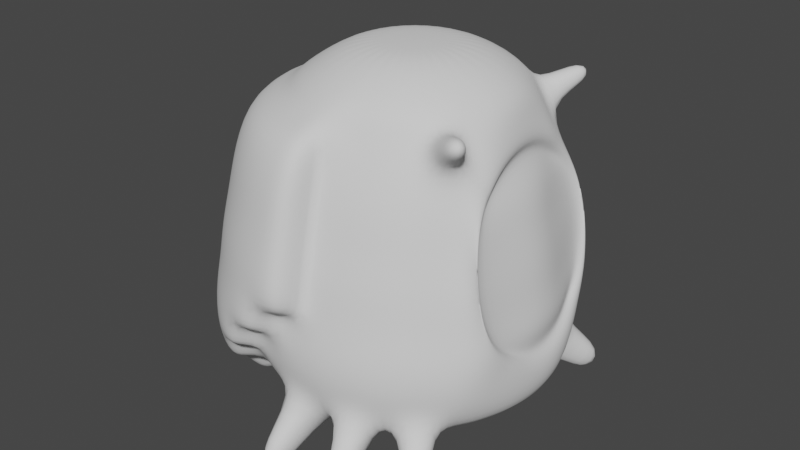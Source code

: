 # Source: spacebug.blend  (saved by Blender 2.90.8; exported with 4.5.12 LTS)
import bpy
from mathutils import Matrix  # noqa: F401  (used for matrix-valued properties, if any)

bpy.ops.wm.read_factory_settings(use_empty=True)
scene = bpy.context.scene
scene.name = 'Scene'

# ---- collections
col_collection = bpy.data.collections.new('Collection'); scene.collection.children.link(col_collection)

# ---- world
world_world = bpy.data.worlds.new('World'); scene.world = world_world
world_world.use_nodes = True; world_world.node_tree.nodes.clear()
_N = world_world.node_tree.nodes; _L = world_world.node_tree.links
n0 = _N.new('ShaderNodeOutputWorld'); n0.name = 'World Output'; n0.location = (300, 300)
n1 = _N.new('ShaderNodeBackground'); n1.name = 'Background'; n1.location = (10, 300)
n1.inputs[0].default_value = (0.05088, 0.05088, 0.05088, 1.0)
_L.new(n1.outputs[0], n0.inputs[0])
n0.is_active_output = True
world_world.color = (0.05088, 0.05088, 0.05088)
world_world.use_sun_shadow = False
world_world.sun_shadow_jitter_overblur = 0.0

# ---- meshes
me_cylinder = bpy.data.meshes.new('Cylinder')
me_cylinder.from_pydata([(0.0, 1.0, -0.4602), (9.73e-11, 0.9175, -0.006029), (0.1951, 0.9808, -0.4602), (0.179, 0.8999, -0.006029), (0.3827, 0.9239, -0.4602), (0.3511, 0.8477, -0.006029), (0.5556, 0.8315, -0.4602), (0.5097, 0.7629, -0.006029), (0.7071, 0.7071, -0.4602), (0.6488, 0.6488, -0.006029), (0.819, 0.7135, -0.3739), (0.7539, 0.6974, -0.01299), (0.2743, 0.6621, 0.5987), (0.1398, -0.7029, 0.5987), (-0.5068, 0.5068, 0.6749), (0.1398, 0.7029, 0.5987), (1.338e-09, 0.7167, 0.6749), (0.2743, -0.6621, 0.5987), (-0.5959, 0.3982, 0.6749), (0.3982, -0.5959, 0.5987), (0.9474, -0.5298, -0.4063), (0.8823, -0.5459, -0.04536), (0.8315, -0.5556, -0.4602), (0.7629, -0.5097, -0.006029), (0.7071, -0.7071, -0.4602), (0.6488, -0.6488, -0.006029), (0.5556, -0.8315, -0.4602), (0.5097, -0.7629, -0.006029), (0.3827, -0.9239, -0.4602), (0.3511, -0.8477, -0.006029), (0.1951, -0.9808, -0.4602), (0.179, -0.8999, -0.006029), (0.0, -1.0, -0.4602), (9.73e-11, -0.9175, -0.006029), (-0.1951, -0.9808, -0.4602), (0.6313, 0.4246, 0.5082), (-0.2743, -0.6621, 0.6753), (-0.1398, 0.7029, 0.6749), (0.5068, 0.5068, 0.5987), (-0.1398, -0.7029, 0.6753), (-0.2743, 0.6621, 0.6749), (0.3982, 0.5959, 0.5987), (1.338e-09, -0.7167, 0.6753), (-0.3982, 0.5959, 0.6749), (0.9347, 0.1863, -0.6539), (0.879, 0.3688, -0.6536), (0.8802, -0.4337, -0.578), (0.7716, 0.6157, -0.5509), (0.9531, -0.0004863, -0.6539), (0.9341, -0.1902, -0.6531), (0.8969, -0.297, -0.6828), (0.8981, -0.149, -0.7718), (0.8895, 0.01727, -0.8158), (0.8718, 0.1885, -0.8112), (0.8464, 0.3503, -0.7592), (0.8149, 0.4908, -0.6635), (0.7254, 0.3088, 0.1976), (0.7577, -0.4675, 0.099), (0.6489, 0.5872, 0.1265), (0.7716, -0.1612, 0.1977), (0.7883, -0.0007059, 0.1969), (0.773, 0.1547, 0.1968), (-0.1951, 0.9808, -0.4602), (0.7265, -0.3485, 0.225), (0.1522, 0.7653, 0.4664), (1.483e-09, 0.7802, 0.619), (0.2986, 0.7209, 0.4664), (0.4335, 0.6488, 0.4664), (0.5517, 0.5517, 0.4664), (0.7195, 0.4864, 0.2855), (0.7177, 0.3269, 0.38), (0.7267, 0.1477, 0.4268), (0.7458, -0.03675, 0.422), (0.7733, -0.2114, 0.366), (0.8071, -0.3621, 0.2634), (0.6488, -0.4335, 0.4664), (0.5517, -0.5517, 0.4664), (0.4335, -0.6488, 0.4664), (0.2986, -0.7209, 0.4664), (0.1522, -0.7653, 0.4664), (1.483e-09, -0.7802, 0.6196), (-0.1522, -0.7653, 0.6196), (-0.2986, -0.7209, 0.6196), (-0.4335, -0.6488, 0.6196), (-0.5517, -0.5517, 0.6196), (-0.6488, -0.4335, 0.6196), (-0.7209, -0.2986, 0.6196), (-0.7653, -0.1522, 0.6196), (-0.7802, 2.281e-09, 0.619), (-0.7653, 0.1522, 0.619), (-0.7209, 0.2986, 0.619), (-0.6488, 0.4335, 0.619), (-0.5517, 0.5517, 0.619), (-0.4335, 0.6488, 0.619), (-0.2986, 0.7209, 0.619), (-0.1522, 0.7653, 0.619), (0.1274, 0.6406, 0.7309), (1.194e-09, 0.6531, 0.7309), (0.2499, 0.6034, 0.7309), (0.3629, 0.5431, 0.7309), (0.4618, 0.4618, 0.7309), (0.5431, 0.3629, 0.7309), (0.6034, 0.2499, 0.7309), (0.6406, 0.1274, 0.7309), (0.6531, 2.82e-09, 0.7309), (0.6406, -0.1274, 0.7309), (0.6034, -0.2499, 0.7309), (0.5431, -0.3629, 0.7309), (0.4618, -0.4618, 0.7309), (0.3629, -0.5431, 0.7309), (0.2499, -0.6034, 0.7309), (0.1274, -0.6406, 0.7309), (1.194e-09, -0.6531, 0.7309), (-0.1274, -0.6406, 0.7309), (-0.2499, -0.6034, 0.7309), (-0.3629, -0.5431, 0.7309), (-0.4618, -0.4618, 0.7309), (-0.5431, -0.3629, 0.7309), (-0.6034, -0.2499, 0.7309), (-0.6406, -0.1274, 0.7309), (-0.6531, 2.82e-09, 0.7309), (-0.6406, 0.1274, 0.7309), (-0.6034, 0.2499, 0.7309), (-0.5431, 0.3629, 0.7309), (-0.4618, 0.4618, 0.7309), (-0.3629, 0.5431, 0.7309), (-0.2499, 0.6034, 0.7309), (-0.1274, 0.6406, 0.7309), (2.782e-09, 1.042, -0.8589), (0.2033, 1.022, -0.8589), (0.3988, 0.9629, -0.8589), (0.579, 0.8666, -0.8589), (0.737, 0.737, -0.8589), (0.8941, 0.5297, -0.6827), (0.928, 0.379, -0.7853), (0.9555, 0.2043, -0.8413), (0.9745, 0.0199, -0.8461), (0.9836, -0.1593, -0.7993), (0.9818, -0.3189, -0.7048), (0.8666, -0.579, -0.8589), (0.737, -0.737, -0.8589), (0.579, -0.8666, -0.8589), (0.3988, -0.9629, -0.8589), (0.2033, -1.022, -0.8589), (2.782e-09, -1.042, -0.8589), (-0.2033, -1.022, -0.8589), (-0.3988, -0.9629, -0.8589), (-0.579, -0.8666, -0.8589), (0.6948, -0.2025, 0.3222), (0.6699, -0.03775, 0.373), (0.6521, 0.1352, 0.3775), (-1.022, -0.2033, -0.8589), (-1.042, 1.321e-09, -0.8589), (-1.022, 0.2033, -0.8589), (0.6436, 0.4581, 0.2454), (0.6428, 0.3042, 0.3349), (0.829, -0.5567, -0.2426), (-0.579, 0.8666, -0.8589), (-0.3988, 0.9629, -0.8589), (-0.2033, 1.022, -0.8589), (-1.789e-08, 0.8231, -1.251), (0.1606, 0.8073, -1.251), (0.315, 0.7605, -1.251), (0.4573, 0.6844, -1.251), (0.5821, 0.5821, -1.251), (0.6844, 0.4573, -1.251), (0.7605, 0.315, -1.251), (0.8073, 0.1606, -1.251), (0.8231, 1.029e-09, -1.251), (0.8073, -0.1606, -1.251), (0.7605, -0.315, -1.251), (0.6844, -0.4573, -1.251), (0.5821, -0.5821, -1.251), (0.4573, -0.6844, -1.251), (0.315, -0.7605, -1.251), (0.1606, -0.8073, -1.251), (-1.789e-08, -0.8231, -1.251), (-0.1606, -0.8073, -1.251), (-0.315, -0.7605, -1.251), (-0.4573, -0.6844, -1.251), (-0.5821, -0.5821, -1.251), (-0.6844, -0.4573, -1.251), (-0.7605, -0.315, -1.251), (-0.8073, -0.1606, -1.251), (-0.8231, 1.029e-09, -1.251), (-0.8073, 0.1606, -1.251), (-0.7605, 0.315, -1.251), (-0.6844, 0.4573, -1.251), (-0.5821, 0.5821, -1.251), (-0.4573, 0.6844, -1.251), (-0.315, 0.7605, -1.251), (-0.1606, 0.8073, -1.251), (-0.03007, 1.753e-09, -1.316), (0.7747, 1.096, -1.348), (-0.03529, -1.342, -1.348), (0.4808, 1.253, -1.348), (0.2963, -1.309, -1.348), (0.2963, 1.309, -1.348), (0.4808, -1.253, -1.348), (0.7747, -1.096, -1.348), (0.9237, -0.9736, -1.348), (-0.03529, 1.342, -1.348), (-0.2271, 1.323, -1.348), (0.9237, 0.9736, -1.348), (-0.2271, -1.323, -1.348), (-0.03529, 1.181, -1.544), (-0.1959, 1.166, -1.544), (-0.1959, -1.166, -1.544), (-0.03529, -1.181, -1.544), (0.2651, -1.152, -1.544), (0.4195, -1.105, -1.544), (0.6857, -0.9627, -1.544), (0.8104, -0.8603, -1.544), (0.8104, 0.8603, -1.544), (0.6857, 0.9627, -1.544), (0.7377, 0.7377, -0.6595), (0.5796, 0.8674, -0.6595), (0.5796, -0.8674, -0.6595), (0.7377, -0.7377, -0.6595), (0.7944, -0.5385, -0.06485), (0.8583, -0.5214, -0.4189), (-0.2035, 1.023, -0.6595), (-0.3992, 0.9638, -0.6595), (-0.6621, 0.2743, 0.6749), (0.5068, -0.5068, 0.5987), (-0.3992, -0.9638, -0.6595), (-0.2035, -1.023, -0.6595), (0.8644, -0.1815, -0.249), (0.812, -0.1709, -0.02523), (0.8568, 0.6443, -0.5418), (0.3992, -0.9638, -0.6595), (0.892, -0.1863, -0.4743), (0.2035, 1.023, -0.6595), (-3.502e-10, 1.043, -0.6595), (0.9694, -0.4458, -0.5702), (0.8827, 4.226e-10, -0.2492), (0.8292, 3.842e-10, -0.02504), (-0.7029, 0.1398, 0.6749), (0.2035, -1.023, -0.6595), (0.9109, 0.0, -0.4755), (0.3992, 0.9638, -0.6595), (0.8674, -0.5796, -0.6595), (0.8658, 0.1722, -0.2492), (0.8133, 0.1618, -0.02504), (0.5959, -0.3982, 0.5987), (-3.502e-10, -1.043, -0.6595), (0.8934, 0.1777, -0.4755), (-0.1918, -0.9645, -1.055), (-7.964e-09, -0.9834, -1.055), (0.6953, 0.6953, -1.055), (0.5463, 0.8176, -1.055), (-0.1918, 0.9645, -1.055), (-0.3763, 0.9085, -1.055), (-0.3763, -0.9085, -1.055), (0.8176, 0.5463, -1.055), (-7.964e-09, 0.9834, -1.055), (-0.5463, -0.8176, -1.055), (0.9085, 0.3763, -1.055), (-0.6953, -0.6953, -1.055), (0.9645, 0.1918, -1.055), (0.8124, 0.3467, -0.2491), (0.9834, 9.35e-10, -1.055), (0.6692, 0.6728, -0.03288), (0.9645, -0.1918, -1.055), (-0.9645, -0.1918, -1.055), (0.9085, -0.3763, -1.055), (-0.9834, 9.35e-10, -1.055), (0.8176, -0.5463, -1.055), (-0.9645, 0.1918, -1.055), (0.6953, -0.6953, -1.055), (0.7631, 0.3259, -0.02544), (0.5463, -0.8176, -1.055), (0.8385, 0.3569, -0.4746), (0.3763, -0.9085, -1.055), (0.1918, 0.9645, -1.055), (-0.6953, 0.6953, -1.055), (0.1918, -0.9645, -1.055), (0.3763, 0.9085, -1.055), (-0.5463, 0.8176, -1.055), (3.434e-10, 0.9716, -0.2331), (0.1896, 0.953, -0.2331), (0.3718, 0.8977, -0.2331), (0.5398, 0.8079, -0.2331), (0.6871, 0.6871, -0.2331), (0.7837, 0.7317, -0.1928), (-0.7167, 2.55e-09, 0.6749), (0.7053, -0.306, 0.4972), (-0.7029, -0.1398, 0.6753), (0.7069, -0.1694, 0.5485), (0.9176, -0.5641, -0.2265), (0.8079, -0.5398, -0.2331), (0.6871, -0.6871, -0.2331), (0.5398, -0.8079, -0.2331), (0.3718, -0.8977, -0.2331), (0.1896, -0.953, -0.2331), (3.434e-10, -0.9716, -0.2331), (0.7332, 0.6881, -0.387), (0.6983, 0.7072, -0.2093), (-1.064, 0.1048, 0.2881), (-1.168, 0.115, -0.1958), (-1.241, 0.1222, -0.6378), (-1.24, 0.1253, -0.8698), (-0.9671, 0.09525, 0.5428), (-1.113, 0.1096, 0.03827), (-1.196, 0.1178, -0.4247), (-0.9739, 0.09592, -1.055), (0.4195, 1.105, -1.544), (-0.8152, 0.08029, -1.251), (-1.032, 0.1017, -0.8589), (-0.6469, 0.06371, 0.7309), (-0.6621, -0.2743, 0.6753), (-0.5959, -0.3982, 0.6753), (7.369e-10, -0.8722, 0.2302), (-0.7728, 0.07611, 0.619), (-1.064, -0.1048, 0.2881), (-1.168, -0.115, -0.1958), (0.4846, 0.7252, 0.2302), (0.6168, 0.6168, 0.2302), (0.6168, -0.6168, 0.2302), (0.4846, -0.7252, 0.2302), (-1.241, -0.1222, -0.6378), (-1.24, -0.1253, -0.8698), (-0.9671, -0.09525, 0.5428), (-1.113, -0.1096, 0.03827), (0.6995, -0.01837, 0.5765), (-1.196, -0.1178, -0.4247), (-0.9739, -0.09592, -1.055), (0.7318, 0.6133, 0.1509), (0.3338, -0.8058, 0.2302), (0.2651, 1.152, -1.544), (7.369e-10, 0.8722, 0.2302), (0.1702, 0.8555, 0.2302), (0.8445, -0.4767, 0.1225), (-0.8152, -0.08029, -1.251), (-1.032, -0.1017, -0.8589), (0.6837, 0.1375, 0.5789), (0.1702, -0.8555, 0.2302), (0.3338, 0.8058, 0.2302), (0.7252, -0.4846, 0.2302), (-0.6469, -0.06371, 0.7309), (-0.7728, -0.07611, 0.6196), (-0.02032, 1.178, -0.1959), (-0.02018, 1.122, 0.03807), (-0.02032, -1.178, -0.1959), (-0.02048, -1.208, -0.4343), (-0.2424, -1.183, -0.4279), (-0.2192, -1.102, 0.03827), (-0.02018, -1.122, 0.03807), (-0.23, -1.156, -0.1958), (-0.4621, -1.116, -0.4247), (-0.4299, -1.038, 0.03827), (-0.4511, -1.089, -0.1958), (-0.6709, -1.004, -0.4247), (-0.6241, -0.9341, 0.03827), (-0.6549, -0.9802, -0.1958), (-0.8539, -0.8539, -0.4247), (-0.7943, -0.7943, 0.03827), (-0.8336, -0.8336, -0.1958), (-1.004, -0.6709, -0.4254), (-0.9341, -0.6241, 0.03761), (-0.9802, -0.6549, -0.1964), (-1.116, -0.4621, -0.4247), (-1.038, -0.4299, 0.03827), (-1.089, -0.4511, -0.1958), (-1.184, -0.2356, -0.4247), (-1.102, -0.2192, 0.03827), (-1.156, -0.23, -0.1958), (-1.081, 0.0, -0.4247), (-0.9968, 3.842e-10, 0.03827), (-1.052, 4.226e-10, -0.1958), (-1.184, 0.2356, -0.4247), (-1.102, 0.2192, 0.03827), (-1.156, 0.23, -0.1958), (-1.116, 0.4621, -0.4247), (-1.038, 0.4299, 0.03827), (-1.089, 0.4511, -0.1958), (-1.004, 0.6709, -0.4247), (-0.9341, 0.6241, 0.03827), (-0.9802, 0.6549, -0.1958), (-0.8539, 0.8539, -0.4247), (-0.7943, 0.7943, 0.03827), (-0.8336, 0.8336, -0.1958), (-0.6709, 1.004, -0.4247), (-0.6241, 0.9341, 0.03827), (-0.6549, 0.9802, -0.1958), (-0.4621, 1.116, -0.4247), (-0.4299, 1.038, 0.03827), (-0.4511, 1.089, -0.1958), (-0.2424, 1.183, -0.4279), (-0.2192, 1.102, 0.03827), (-0.23, 1.156, -0.1958), (-0.02048, 1.208, -0.4343), (-0.1905, -0.9577, 0.5428), (-0.01925, -0.9757, 0.5425), (-0.3737, -0.9021, 0.5428), (-0.5425, -0.8119, 0.5428), (-0.6905, -0.6905, 0.5428), (-0.8119, -0.5425, 0.5422), (-0.9021, -0.3737, 0.5428), (-0.9577, -0.1905, 0.5428), (-0.8499, 2.281e-09, 0.5428), (-0.9577, 0.1905, 0.5428), (-0.9021, 0.3737, 0.5428), (-0.8119, 0.5425, 0.5428), (-0.6905, 0.6905, 0.5428), (-0.5425, 0.8119, 0.5428), (-0.3737, 0.9021, 0.5428), (-0.1905, 0.9577, 0.5428), (-0.01925, 0.9757, 0.5425), (-0.01985, -1.074, 0.2879), (-0.2097, -1.054, 0.2881), (-1.054, 0.2097, 0.2881), (-0.9929, 0.4113, 0.2881), (-0.8936, -0.5971, 0.2875), (-0.9929, -0.4113, 0.2881), (-0.4113, 0.9929, 0.2881), (-0.2097, 1.054, 0.2881), (-0.4113, -0.9929, 0.2881), (-0.8936, 0.5971, 0.2881), (-1.054, -0.2097, 0.2881), (-0.01985, 1.074, 0.2879), (-0.5971, -0.8936, 0.2881), (-0.7599, 0.7599, 0.2881), (-0.9481, 1.234e-09, 0.2881), (-0.7599, -0.7599, 0.2881), (-0.5971, 0.8936, 0.2881), (-0.4981, -1.149, -0.8599), (-0.7009, -1.037, -0.8797), (-0.8842, -0.8842, -0.8897), (-1.04, -0.6947, -0.8904), (-1.155, -0.4785, -0.8897), (-1.226, -0.2507, -0.8797), (-1.126, 1.321e-09, -0.86), (-1.226, 0.2507, -0.8797), (-1.155, 0.4785, -0.8897), (-1.04, 0.6947, -0.8897), (-0.8842, 0.8842, -0.8897), (-0.7009, 1.037, -0.8797), (-0.4981, 1.149, -0.8599), (-1.157, -0.4794, -0.6378), (-1.042, -0.696, -0.6384), (-0.4855, 1.154, -0.6301), (-0.4855, -1.154, -0.6301), (-0.2633, -1.22, -0.6151), (-1.042, 0.696, -0.6378), (-1.157, 0.4794, -0.6378), (-1.229, -0.2444, -0.6378), (-0.696, -1.042, -0.6378), (-0.8858, 0.8858, -0.6378), (-1.126, 9.755e-10, -0.6378), (-0.8858, -0.8858, -0.6378), (-0.696, 1.042, -0.6378), (-1.229, 0.2444, -0.6378), (-0.7083, -0.6857, -1.384), (-0.82, -0.5479, -1.384), (-0.9111, -0.3774, -1.384), (-0.9636, -0.208, -1.384), (-0.9636, 0.208, -1.384), (-0.9111, 0.3774, -1.384), (-0.82, 0.5479, -1.384), (-0.7083, 0.6857, -1.384), (-0.8351, -0.8277, -1.14), (-0.9727, -0.6499, -1.153), (-1.081, -0.4477, -1.153), (-1.143, -0.246, -1.152), (-1.143, 0.246, -1.152), (-1.081, 0.4477, -1.153), (-0.9727, 0.6499, -1.153), (-0.8351, 0.8277, -1.14), (-0.2633, 1.22, -0.6151), (-0.6743, -0.9736, -1.115), (-0.6743, 0.9736, -1.115), (-0.3982, -0.5959, 0.6753), (0.6606, 0.2884, 0.5555), (-0.5068, -0.5068, 0.6753), (-0.7098, 0.06991, 0.6749), (-0.7098, -0.06991, 0.6753), (0.7409, 0.7822, 0.609), (0.6226, 0.8792, 0.609), (0.7822, -0.7409, 0.609), (0.8792, -0.6226, 0.609), (0.8264, -0.5873, 0.7412), (0.7372, -0.6959, 0.7412), (0.5873, 0.8264, 0.7412), (0.6959, 0.7372, 0.7412), (0.05713, 0.3689, 0.8967), (-0.01624, 0.3761, 0.8967), (0.1277, 0.3475, 0.8967), (0.1927, 0.3127, 0.8967), (0.2497, 0.2659, 0.8967), (0.2965, 0.2089, 0.8967), (0.3312, 0.1439, 0.8967), (0.3526, 0.07337, 0.8967), (0.3598, 2.422e-09, 0.8967), (0.3526, -0.07337, 0.8967), (0.3312, -0.1439, 0.8967), (0.2965, -0.2089, 0.8967), (0.2497, -0.2659, 0.8967), (0.1927, -0.3127, 0.8967), (0.1277, -0.3475, 0.8967), (0.05713, -0.3689, 0.8967), (-0.01624, -0.3761, 0.8967), (-0.08961, -0.3689, 0.8967), (-0.1602, -0.3475, 0.8967), (-0.2252, -0.3127, 0.8967), (-0.2822, -0.2659, 0.8967), (-0.3289, -0.2089, 0.8967), (-0.3637, -0.1439, 0.8967), (-0.3851, -0.07337, 0.8967), (-0.3887, -0.03668, 0.8967), (-0.3887, 0.03668, 0.8967), (-0.3923, 2.422e-09, 0.8967), (-0.3637, 0.1439, 0.8967), (-0.3851, 0.07337, 0.8967), (-0.3289, 0.2089, 0.8967), (-0.2822, 0.2659, 0.8967), (-0.2252, 0.3127, 0.8967), (-0.1602, 0.3475, 0.8967), (-0.08961, 0.3689, 0.8967), (-0.02579, 4.868e-09, 0.9081)], [], [(279, 1, 3, 280), (280, 3, 5, 281), (281, 5, 7, 282), (282, 7, 9, 283), (283, 9, 11, 284), (69, 68, 38, 35), (65, 95, 37, 16), (83, 82, 36, 472), (70, 69, 35, 473), (84, 83, 472, 474), (289, 21, 23, 290), (290, 23, 25, 291), (291, 25, 27, 292), (292, 27, 29, 293), (293, 29, 31, 294), (294, 31, 33, 295), (243, 270, 56, 61), (296, 297, 260, 272), (272, 260, 242, 246), (246, 242, 235, 239), (239, 235, 227, 231), (231, 227, 156, 220), (239, 231, 49, 48), (231, 220, 46, 49), (296, 272, 45, 47), (272, 246, 44, 45), (246, 239, 48, 44), (44, 48, 52, 53), (45, 44, 53, 54), (47, 45, 54, 55), (71, 70, 473, 335), (49, 46, 50, 51), (48, 49, 51, 52), (216, 215, 132, 131), (324, 335, 103, 104), (61, 56, 155, 150), (56, 58, 154, 155), (317, 316, 67, 68), (319, 318, 76, 77), (57, 59, 148, 63), (59, 60, 149, 148), (85, 84, 474, 311), (60, 61, 150, 149), (227, 228, 219, 156), (327, 317, 68, 69), (328, 319, 77, 78), (235, 236, 228, 227), (331, 330, 65, 64), (242, 243, 236, 235), (88, 340, 476, 285), (260, 270, 243, 242), (297, 262, 270, 260), (284, 11, 262, 297), (336, 328, 78, 79), (237, 475, 309, 121), (337, 331, 64, 66), (338, 332, 74, 75), (108, 107, 496, 497), (266, 305, 307, 184), (234, 138, 50, 46), (312, 336, 79, 80), (184, 307, 192), (316, 337, 66, 67), (318, 338, 75, 76), (88, 313, 302, 400), (152, 308, 305, 266), (121, 309, 510, 513), (310, 311, 117, 118), (288, 324, 104, 105), (287, 310, 118, 119), (286, 288, 105, 106), (476, 287, 119, 339), (244, 286, 106, 107), (475, 285, 120, 309), (224, 244, 107, 108), (223, 237, 121, 122), (19, 224, 108, 109), (18, 223, 122, 123), (17, 19, 109, 110), (15, 16, 97, 96), (14, 18, 123, 124), (13, 17, 110, 111), (12, 15, 96, 98), (43, 14, 124, 125), (42, 13, 111, 112), (41, 12, 98, 99), (40, 43, 125, 126), (39, 42, 112, 113), (38, 41, 99, 100), (37, 40, 126, 127), (36, 39, 113, 114), (35, 38, 100, 101), (16, 37, 127, 97), (472, 36, 114, 115), (473, 35, 101, 102), (474, 472, 115, 116), (335, 473, 102, 103), (311, 474, 116, 117), (309, 120, 511, 510), (107, 106, 495, 496), (339, 119, 508, 509), (106, 105, 494, 495), (119, 118, 507, 508), (105, 104, 493, 494), (118, 117, 506, 507), (104, 103, 492, 493), (117, 116, 505, 506), (103, 102, 491, 492), (116, 115, 504, 505), (102, 101, 490, 491), (115, 114, 503, 504), (97, 127, 518, 486), (101, 100, 489, 490), (114, 113, 502, 503), (127, 126, 517, 518), (100, 99, 488, 489), (113, 112, 501, 502), (126, 125, 516, 517), (99, 98, 487, 488), (112, 111, 500, 501), (125, 124, 515, 516), (98, 96, 485, 487), (111, 110, 499, 500), (124, 123, 514, 515), (96, 97, 486, 485), (110, 109, 498, 499), (123, 122, 512, 514), (109, 108, 497, 498), (120, 339, 509, 511), (273, 276, 196, 198), (218, 217, 141, 140), (153, 308, 301, 433), (222, 221, 159, 158), (70, 71, 150, 155), (226, 225, 146, 145), (369, 368, 303, 299), (215, 229, 133, 132), (217, 230, 142, 141), (411, 298, 302, 401), (233, 232, 129, 128), (221, 233, 128, 159), (74, 332, 57, 63), (449, 300, 301, 432), (367, 304, 300, 449), (229, 10, 296, 47), (230, 238, 143, 142), (367, 369, 299, 304), (232, 240, 130, 129), (234, 241, 139, 138), (371, 303, 298, 411), (285, 476, 339, 120), (135, 134, 54, 53), (238, 245, 144, 143), (122, 121, 513, 512), (240, 216, 131, 130), (241, 218, 140, 139), (264, 326, 333, 183), (183, 333, 192), (69, 70, 155, 154), (245, 226, 145, 144), (151, 334, 326, 264), (179, 180, 192), (175, 174, 210, 209), (252, 251, 191, 190), (247, 253, 178, 177), (249, 254, 165, 164), (191, 251, 202, 206), (253, 256, 179, 178), (254, 257, 166, 165), (256, 258, 180, 179), (257, 259, 167, 166), (87, 340, 322, 399), (259, 261, 168, 167), (152, 334, 321, 432), (261, 263, 169, 168), (366, 365, 323, 315), (263, 265, 170, 169), (326, 266, 184, 333), (265, 267, 171, 170), (305, 268, 185, 307), (267, 269, 172, 171), (423, 314, 322, 400), (174, 273, 198, 210), (446, 320, 321, 431), (271, 273, 174, 173), (255, 274, 161, 160), (364, 325, 320, 446), (274, 277, 195, 197), (251, 255, 201, 202), (275, 278, 189, 188), (276, 248, 176, 175), (277, 250, 163, 162), (278, 252, 190, 189), (194, 204, 207, 208), (166, 167, 192), (180, 181, 192), (167, 168, 192), (181, 182, 192), (168, 169, 192), (182, 183, 192), (169, 170, 192), (333, 184, 192), (170, 171, 192), (307, 185, 192), (171, 172, 192), (185, 186, 192), (172, 173, 192), (186, 187, 192), (173, 174, 192), (160, 161, 192), (187, 188, 192), (174, 175, 192), (161, 162, 192), (188, 189, 192), (175, 176, 192), (162, 163, 192), (189, 190, 192), (176, 177, 192), (163, 164, 192), (190, 191, 192), (177, 178, 192), (164, 165, 192), (191, 160, 192), (178, 179, 192), (165, 166, 192), (364, 366, 315, 325), (32, 34, 226, 245), (11, 327, 58, 262), (368, 323, 314, 423), (92, 93, 405, 404), (22, 24, 218, 241), (4, 6, 216, 240), (275, 188, 460, 468), (30, 32, 245, 238), (134, 133, 55, 54), (33, 312, 409, 347), (91, 92, 404, 403), (20, 22, 241, 234), (2, 4, 240, 232), (147, 146, 426, 427), (28, 30, 238, 230), (21, 289, 156, 219), (90, 91, 403, 402), (65, 330, 420, 408), (20, 234, 46, 220), (62, 0, 233, 221), (0, 2, 232, 233), (226, 34, 345, 443), (26, 28, 230, 217), (8, 10, 229, 215), (89, 90, 402, 401), (221, 222, 441, 469), (332, 21, 219, 57), (146, 225, 442, 426), (222, 158, 438, 441), (24, 26, 217, 218), (6, 8, 215, 216), (157, 158, 252, 278), (130, 131, 250, 277), (143, 144, 248, 276), (0, 62, 388, 391), (129, 130, 277, 274), (142, 143, 276, 273), (313, 89, 401, 302), (128, 129, 274, 255), (141, 142, 273, 271), (268, 153, 433, 465), (140, 141, 271, 269), (62, 221, 469, 388), (139, 140, 269, 267), (308, 153, 268, 305), (138, 139, 267, 265), (334, 152, 266, 326), (137, 138, 265, 263), (340, 88, 400, 322), (136, 137, 263, 261), (225, 226, 443, 442), (135, 136, 261, 259), (86, 87, 399, 398), (134, 135, 259, 257), (85, 86, 398, 397), (133, 134, 257, 254), (146, 147, 256, 253), (159, 128, 255, 251), (132, 133, 254, 249), (145, 146, 253, 247), (158, 159, 251, 252), (131, 132, 249, 250), (144, 145, 247, 248), (188, 187, 459, 460), (185, 268, 465, 457), (84, 85, 397, 396), (187, 186, 458, 459), (151, 264, 464, 431), (330, 1, 342, 420), (83, 84, 396, 395), (186, 185, 457, 458), (82, 83, 395, 394), (81, 82, 394, 392), (264, 183, 456, 464), (80, 81, 392, 393), (183, 182, 455, 456), (182, 181, 454, 455), (279, 0, 391, 341), (181, 180, 453, 454), (30, 294, 295, 32), (28, 293, 294, 30), (26, 292, 293, 28), (24, 291, 292, 26), (22, 290, 291, 24), (20, 289, 290, 22), (73, 74, 63, 148), (138, 137, 51, 50), (133, 229, 47, 55), (327, 69, 154, 58), (72, 73, 148, 149), (8, 283, 284, 10), (6, 282, 283, 8), (4, 281, 282, 6), (2, 280, 281, 4), (0, 279, 280, 2), (256, 147, 427, 470), (158, 157, 437, 438), (25, 23, 338, 318), (7, 5, 337, 316), (278, 275, 468, 471), (33, 31, 336, 312), (289, 20, 220, 156), (180, 258, 461, 453), (1, 279, 341, 342), (23, 21, 332, 338), (5, 3, 331, 337), (312, 80, 393, 409), (31, 29, 328, 336), (10, 284, 297, 296), (157, 278, 471, 437), (308, 152, 432, 301), (137, 136, 52, 51), (34, 32, 344, 345), (3, 1, 330, 331), (334, 151, 431, 321), (29, 27, 319, 328), (11, 9, 317, 327), (258, 256, 470, 461), (95, 65, 408, 407), (71, 72, 149, 150), (32, 295, 343, 344), (295, 33, 347, 343), (27, 25, 318, 319), (9, 7, 316, 317), (94, 95, 407, 406), (93, 94, 406, 405), (136, 135, 53, 52), (343, 347, 346, 348), (348, 346, 350, 351), (351, 350, 353, 354), (354, 353, 356, 357), (357, 356, 359, 360), (360, 359, 362, 363), (363, 362, 365, 366), (315, 323, 368, 369), (299, 303, 371, 372), (372, 371, 374, 375), (375, 374, 377, 378), (378, 377, 380, 381), (381, 380, 383, 384), (384, 383, 386, 387), (387, 386, 389, 390), (390, 389, 342, 341), (410, 409, 393, 392), (412, 411, 401, 402), (414, 413, 397, 398), (416, 415, 406, 407), (417, 410, 392, 394), (418, 412, 402, 403), (419, 414, 398, 399), (420, 416, 407, 408), (421, 417, 394, 395), (422, 418, 403, 404), (314, 419, 399, 322), (424, 421, 395, 396), (425, 422, 404, 405), (298, 423, 400, 302), (413, 424, 396, 397), (415, 425, 405, 406), (440, 439, 430, 429), (445, 444, 435, 434), (439, 446, 431, 430), (442, 447, 427, 426), (444, 448, 436, 435), (320, 449, 432, 321), (447, 450, 428, 427), (448, 451, 437, 436), (300, 452, 433, 301), (450, 440, 429, 428), (451, 441, 438, 437), (452, 445, 434, 433), (461, 462, 454, 453), (462, 463, 455, 454), (463, 464, 456, 455), (465, 466, 458, 457), (466, 467, 459, 458), (467, 468, 460, 459), (370, 373, 445, 452), (382, 385, 441, 451), (355, 358, 440, 450), (304, 370, 452, 300), (379, 382, 451, 448), (352, 355, 450, 447), (325, 367, 449, 320), (376, 379, 448, 444), (349, 352, 447, 442), (361, 364, 446, 439), (373, 376, 444, 445), (345, 349, 442, 443), (385, 388, 469, 441), (358, 361, 439, 440), (436, 437, 471, 468), (435, 436, 468, 467), (434, 435, 467, 466), (433, 434, 466, 465), (430, 431, 464, 463), (429, 430, 463, 462), (428, 429, 462, 461), (427, 428, 461, 470), (388, 390, 341, 391), (385, 387, 390, 388), (382, 384, 387, 385), (379, 381, 384, 382), (376, 378, 381, 379), (373, 375, 378, 376), (370, 372, 375, 373), (304, 299, 372, 370), (325, 315, 369, 367), (361, 363, 366, 364), (358, 360, 363, 361), (355, 357, 360, 358), (352, 354, 357, 355), (349, 351, 354, 352), (345, 348, 351, 349), (344, 343, 348, 345), (386, 383, 425, 415), (359, 356, 424, 413), (303, 368, 423, 298), (383, 380, 422, 425), (356, 353, 421, 424), (323, 365, 419, 314), (380, 377, 418, 422), (353, 350, 417, 421), (342, 389, 416, 420), (365, 362, 414, 419), (377, 374, 412, 418), (350, 346, 410, 417), (389, 386, 415, 416), (362, 359, 413, 414), (374, 371, 411, 412), (346, 347, 409, 410), (270, 262, 58, 56), (219, 228, 59, 57), (228, 236, 60, 59), (236, 243, 61, 60), (82, 81, 39, 36), (95, 94, 40, 37), (41, 38, 484, 483), (81, 80, 42, 39), (94, 93, 43, 40), (67, 66, 12, 41), (80, 79, 13, 42), (93, 92, 14, 43), (66, 64, 15, 12), (79, 78, 17, 13), (92, 91, 18, 14), (64, 65, 16, 15), (78, 77, 19, 17), (91, 90, 223, 18), (77, 76, 224, 19), (90, 89, 237, 223), (67, 41, 483, 478), (313, 88, 285, 475), (75, 74, 286, 244), (340, 87, 287, 476), (74, 73, 288, 286), (87, 86, 310, 287), (73, 72, 324, 288), (86, 85, 311, 310), (89, 313, 475, 237), (72, 71, 335, 324), (477, 478, 483, 484), (479, 480, 481, 482), (38, 68, 477, 484), (76, 75, 480, 479), (244, 224, 482, 481), (224, 76, 479, 482), (75, 244, 481, 480), (68, 67, 478, 477), (193, 203, 213, 214), (202, 201, 205, 206), (200, 199, 211, 212), (198, 196, 209, 210), (197, 195, 306, 329), (161, 274, 197, 329), (176, 248, 194, 208), (162, 161, 329, 306), (177, 176, 208, 207), (160, 191, 206, 205), (276, 175, 209, 196), (172, 269, 200, 212), (250, 249, 203, 193), (247, 177, 207, 204), (163, 250, 193, 214), (277, 162, 306, 195), (164, 163, 214, 213), (255, 160, 205, 201), (248, 247, 204, 194), (271, 173, 211, 199), (249, 164, 213, 203), (269, 271, 199, 200), (173, 172, 212, 211), (513, 510, 519), (496, 495, 519), (510, 511, 519), (497, 496, 519), (512, 513, 519), (498, 497, 519), (514, 512, 519), (499, 498, 519), (485, 486, 519), (515, 514, 519), (500, 499, 519), (487, 485, 519), (516, 515, 519), (501, 500, 519), (488, 487, 519), (517, 516, 519), (502, 501, 519), (489, 488, 519), (518, 517, 519), (503, 502, 519), (490, 489, 519), (486, 518, 519), (504, 503, 519), (491, 490, 519), (505, 504, 519), (492, 491, 519), (506, 505, 519), (493, 492, 519), (507, 506, 519), (494, 493, 519), (508, 507, 519), (495, 494, 519), (509, 508, 519), (511, 509, 519)])
me_cylinder.polygons.foreach_set('use_smooth', [True] * 552)
_k = {(1, 279): 1.0, (32, 295): 1.0, (80, 312): 1.0, (65, 330): 1.0, (180, 181): 1.0, (181, 182): 1.0, (182, 183): 1.0, (185, 186): 1.0, (186, 187): 1.0, (187, 188): 1.0, (0, 279): 1.0, (33, 295): 1.0, (33, 312): 1.0, (1, 330): 1.0, (367, 369): 1.0, (368, 423): 1.0, (432, 449): 1.0, (367, 449): 1.0, (368, 369): 1.0, (400, 423): 1.0}
me_cylinder.attributes.new('crease_edge', 'FLOAT', 'EDGE').data.foreach_set('value', [_k.get((min(e.vertices), max(e.vertices)), 0.0) for e in me_cylinder.edges])
_uv = me_cylinder.uv_layers.new(name='UVMap')
_uv.uv.foreach_set('vector', [0.6871, 0.4905, 0.6347, 0.4682, 0.6546, 0.4314, 0.6999, 0.4499, 0.6999, 0.4499, 0.6546, 0.4314, 0.6708, 0.3991, 0.7105, 0.4146, 0.7105, 0.4146, 0.6708, 0.3991, 0.6841, 0.3705, 0.7193, 0.3835, 0.7193, 0.3835, 0.6841, 0.3705, 0.6957, 0.3452, 0.7264, 0.3561, 0.7264, 0.3561, 0.6957, 0.3452, 0.7062, 0.334, 0.7274, 0.3411, 0.668, 0.2995, 0.6276, 0.3039, 0.6088, 0.2905, 0.6341, 0.2813, 0.09801, 0.08991, 0.1134, 0.1226, 0.09751, 0.1307, 0.07929, 0.1023, 0.09884, 0.3849, 0.08325, 0.405, 0.07212, 0.3951, 0.08792, 0.3768, 0.6601, 0.2724, 0.668, 0.2995, 0.6341, 0.2813, 0.6356, 0.2594, 0.1116, 0.3653, 0.09884, 0.3849, 0.08792, 0.3768, 0.1008, 0.3586, 0.7751, 0.1835, 0.7549, 0.1781, 0.7483, 0.1631, 0.7783, 0.1698, 0.7783, 0.1698, 0.7483, 0.1631, 0.7516, 0.1377, 0.7856, 0.1444, 0.7856, 0.1444, 0.7516, 0.1377, 0.7551, 0.1089, 0.7932, 0.1158, 0.7932, 0.1158, 0.7551, 0.1089, 0.7582, 0.07676, 0.8012, 0.08347, 0.8012, 0.08347, 0.7582, 0.07676, 0.7604, 0.0407, 0.8096, 0.04647, 0.8096, 0.04647, 0.7604, 0.0407, 0.7612, 0.0001049, 0.8176, 0.003317, 0.7251, 0.2634, 0.7191, 0.283, 0.6929, 0.2744, 0.6993, 0.2558, 0.7498, 0.3335, 0.7298, 0.3311, 0.7448, 0.2909, 0.7696, 0.2982, 0.7696, 0.2982, 0.7448, 0.2909, 0.7506, 0.2709, 0.7754, 0.2778, 0.7754, 0.2778, 0.7506, 0.2709, 0.7558, 0.252, 0.7805, 0.2585, 0.7805, 0.2585, 0.7558, 0.252, 0.7611, 0.232, 0.7856, 0.2383, 0.7856, 0.2383, 0.7611, 0.232, 0.7718, 0.1926, 0.7891, 0.2012, 0.7805, 0.2585, 0.7856, 0.2383, 0.8053, 0.2437, 0.7999, 0.2635, 0.7856, 0.2383, 0.7891, 0.2012, 0.8038, 0.2146, 0.8053, 0.2437, 0.7498, 0.3335, 0.7696, 0.2982, 0.7899, 0.3033, 0.7703, 0.3301, 0.7696, 0.2982, 0.7754, 0.2778, 0.7949, 0.2829, 0.7899, 0.3033, 0.7754, 0.2778, 0.7805, 0.2585, 0.7999, 0.2635, 0.7949, 0.2829, 0.7949, 0.2829, 0.7999, 0.2635, 0.8173, 0.2704, 0.8122, 0.2887, 0.7899, 0.3033, 0.7949, 0.2829, 0.8122, 0.2887, 0.8024, 0.3054, 0.7703, 0.3301, 0.7899, 0.3033, 0.8024, 0.3054, 0.7872, 0.3194, 0.6612, 0.2454, 0.6601, 0.2724, 0.6356, 0.2594, 0.6401, 0.2376, 0.8053, 0.2437, 0.8038, 0.2146, 0.8122, 0.2321, 0.8176, 0.2513, 0.7999, 0.2635, 0.8053, 0.2437, 0.8176, 0.2513, 0.8173, 0.2704, 0.7863, 0.3929, 0.7875, 0.3633, 0.8146, 0.3645, 0.8156, 0.3922, 0.6472, 0.2166, 0.6401, 0.2376, 0.6197, 0.2295, 0.6253, 0.2132, 0.6993, 0.2558, 0.6929, 0.2744, 0.6727, 0.2704, 0.6735, 0.2474, 0.6929, 0.2744, 0.6926, 0.312, 0.6798, 0.2935, 0.6727, 0.2704, 0.6635, 0.3268, 0.649, 0.3513, 0.613, 0.3251, 0.6276, 0.3039, 0.7141, 0.1074, 0.7143, 0.136, 0.6737, 0.136, 0.6701, 0.1106, 0.7329, 0.1877, 0.7094, 0.2187, 0.6939, 0.208, 0.7128, 0.1945, 0.7094, 0.2187, 0.7047, 0.2377, 0.6809, 0.2262, 0.6939, 0.208, 0.1221, 0.3458, 0.1116, 0.3653, 0.1008, 0.3586, 0.1113, 0.3403, 0.7047, 0.2377, 0.6993, 0.2558, 0.6735, 0.2474, 0.6809, 0.2262, 0.7611, 0.232, 0.7356, 0.2256, 0.7531, 0.1881, 0.7718, 0.1926, 0.6846, 0.3214, 0.6635, 0.3268, 0.6276, 0.3039, 0.668, 0.2995, 0.7127, 0.07663, 0.7141, 0.1074, 0.6701, 0.1106, 0.6651, 0.08354, 0.7558, 0.252, 0.7304, 0.245, 0.7356, 0.2256, 0.7611, 0.232, 0.612, 0.4039, 0.5871, 0.4336, 0.5238, 0.3641, 0.573, 0.3675, 0.7506, 0.2709, 0.7251, 0.2634, 0.7304, 0.245, 0.7558, 0.252, 0.1434, 0.2852, 0.1407, 0.2958, 0.1288, 0.2931, 0.1312, 0.2831, 0.7448, 0.2909, 0.7191, 0.283, 0.7251, 0.2634, 0.7506, 0.2709, 0.7298, 0.3311, 0.7106, 0.3241, 0.7191, 0.283, 0.7448, 0.2909, 0.7274, 0.3411, 0.7062, 0.334, 0.7106, 0.3241, 0.7298, 0.3311, 0.7095, 0.04283, 0.7127, 0.07663, 0.6651, 0.08354, 0.657, 0.05398, 0.1332, 0.2628, 0.1322, 0.273, 0.1199, 0.2717, 0.1209, 0.2622, 0.6325, 0.3763, 0.612, 0.4039, 0.573, 0.3675, 0.5953, 0.3462, 0.7139, 0.1622, 0.7319, 0.1764, 0.7074, 0.1832, 0.6747, 0.1596, 0.6276, 0.1411, 0.6305, 0.1602, 0.5793, 0.1659, 0.5761, 0.1543, 0.3502, 0.3214, 0.3519, 0.3123, 0.3806, 0.3161, 0.3785, 0.3264, 0.8119, 0.2074, 0.8224, 0.2281, 0.8122, 0.2321, 0.8038, 0.2146, 0.7035, 0.003935, 0.7095, 0.04283, 0.657, 0.05398, 0.613, 0.03176, 0.3785, 0.3264, 0.3806, 0.3161, 0.5026, 0.3462, 0.649, 0.3513, 0.6325, 0.3763, 0.5953, 0.3462, 0.613, 0.3251, 0.7143, 0.136, 0.7139, 0.1622, 0.6747, 0.1596, 0.6737, 0.136, 0.1434, 0.2852, 0.1444, 0.2742, 0.1708, 0.2737, 0.1587, 0.2878, 0.3311, 0.318, 0.3343, 0.3094, 0.3519, 0.3123, 0.3502, 0.3214, 0.1209, 0.2622, 0.1199, 0.2717, 0.07195, 0.2675, 0.07247, 0.2615, 0.1199, 0.3219, 0.1113, 0.3403, 0.1002, 0.3345, 0.1085, 0.3173, 0.6569, 0.197, 0.6472, 0.2166, 0.6253, 0.2132, 0.6291, 0.1961, 0.1265, 0.3029, 0.1199, 0.3219, 0.1085, 0.3173, 0.1148, 0.2996, 0.6689, 0.1794, 0.6569, 0.197, 0.6291, 0.1961, 0.6308, 0.1782, 0.1288, 0.2931, 0.1265, 0.3029, 0.1148, 0.2996, 0.1168, 0.2903, 0.653, 0.1592, 0.6689, 0.1794, 0.6308, 0.1782, 0.6305, 0.1602, 0.1322, 0.273, 0.1312, 0.2831, 0.119, 0.2811, 0.1199, 0.2717, 0.6503, 0.1376, 0.653, 0.1592, 0.6305, 0.1602, 0.6276, 0.1411, 0.1329, 0.2426, 0.1332, 0.2628, 0.1209, 0.2622, 0.1206, 0.2434, 0.6454, 0.1153, 0.6503, 0.1376, 0.6276, 0.1411, 0.6222, 0.122, 0.1308, 0.2221, 0.1329, 0.2426, 0.1206, 0.2434, 0.1182, 0.2242, 0.6385, 0.09118, 0.6454, 0.1153, 0.6222, 0.122, 0.6138, 0.1015, 0.5539, 0.3427, 0.5174, 0.3445, 0.5121, 0.3249, 0.5384, 0.316, 0.1266, 0.201, 0.1308, 0.2221, 0.1182, 0.2242, 0.1135, 0.2045, 0.6279, 0.06538, 0.6385, 0.09118, 0.6138, 0.1015, 0.6014, 0.08015, 0.5764, 0.326, 0.5539, 0.3427, 0.5384, 0.316, 0.5597, 0.3039, 0.12, 0.179, 0.1266, 0.201, 0.1135, 0.2045, 0.1064, 0.1842, 0.5977, 0.04525, 0.6279, 0.06538, 0.6014, 0.08015, 0.5833, 0.05927, 0.5943, 0.3082, 0.5764, 0.326, 0.5597, 0.3039, 0.5774, 0.2901, 0.1106, 0.1558, 0.12, 0.179, 0.1064, 0.1842, 0.09617, 0.1631, 0.05262, 0.4137, 0.02731, 0.4329, 0.01748, 0.4146, 0.04185, 0.4, 0.6088, 0.2905, 0.5943, 0.3082, 0.5774, 0.2901, 0.5916, 0.2759, 0.09751, 0.1307, 0.1106, 0.1558, 0.09617, 0.1631, 0.082, 0.1407, 0.07212, 0.3951, 0.05262, 0.4137, 0.04185, 0.4, 0.06128, 0.3841, 0.6341, 0.2813, 0.6088, 0.2905, 0.5916, 0.2759, 0.603, 0.2614, 0.07929, 0.1023, 0.09751, 0.1307, 0.082, 0.1407, 0.06236, 0.117, 0.08792, 0.3768, 0.07212, 0.3951, 0.06128, 0.3841, 0.07704, 0.3679, 0.6356, 0.2594, 0.6341, 0.2813, 0.603, 0.2614, 0.6125, 0.2457, 0.1008, 0.3586, 0.08792, 0.3768, 0.07704, 0.3679, 0.08986, 0.3513, 0.6401, 0.2376, 0.6356, 0.2594, 0.6125, 0.2457, 0.6197, 0.2295, 0.1113, 0.3403, 0.1008, 0.3586, 0.08986, 0.3513, 0.1002, 0.3345, 0.1199, 0.2717, 0.119, 0.2811, 0.07149, 0.2736, 0.07195, 0.2675, 0.6305, 0.1602, 0.6308, 0.1782, 0.5807, 0.1776, 0.5793, 0.1659, 0.1168, 0.2903, 0.1148, 0.2996, 0.06875, 0.2854, 0.07009, 0.2795, 0.6308, 0.1782, 0.6291, 0.1961, 0.5802, 0.1891, 0.5807, 0.1776, 0.1148, 0.2996, 0.1085, 0.3173, 0.06434, 0.2965, 0.06875, 0.2854, 0.6291, 0.1961, 0.6253, 0.2132, 0.578, 0.2003, 0.5802, 0.1891, 0.1085, 0.3173, 0.1002, 0.3345, 0.0582, 0.3071, 0.06434, 0.2965, 0.6253, 0.2132, 0.6197, 0.2295, 0.5743, 0.2111, 0.578, 0.2003, 0.1002, 0.3345, 0.08986, 0.3513, 0.0503, 0.3168, 0.0582, 0.3071, 0.6197, 0.2295, 0.6125, 0.2457, 0.5689, 0.2213, 0.5743, 0.2111, 0.08986, 0.3513, 0.07704, 0.3679, 0.0406, 0.3256, 0.0503, 0.3168, 0.6125, 0.2457, 0.603, 0.2614, 0.5619, 0.2307, 0.5689, 0.2213, 0.07704, 0.3679, 0.06128, 0.3841, 0.02903, 0.3331, 0.0406, 0.3256, 0.06236, 0.117, 0.082, 0.1407, 0.03714, 0.1932, 0.02302, 0.185, 0.603, 0.2614, 0.5916, 0.2759, 0.5533, 0.2391, 0.5619, 0.2307, 0.06128, 0.3841, 0.04185, 0.4, 0.01553, 0.3389, 0.02903, 0.3331, 0.082, 0.1407, 0.09617, 0.1631, 0.04861, 0.2031, 0.03714, 0.1932, 0.5916, 0.2759, 0.5774, 0.2901, 0.543, 0.2463, 0.5533, 0.2391, 0.04185, 0.4, 0.01748, 0.4146, 0.0001049, 0.3426, 0.01553, 0.3389, 0.09617, 0.1631, 0.1064, 0.1842, 0.05761, 0.214, 0.04861, 0.2031, 0.5774, 0.2901, 0.5597, 0.3039, 0.531, 0.2519, 0.543, 0.2463, 0.5833, 0.05927, 0.6014, 0.08015, 0.5533, 0.1222, 0.541, 0.114, 0.1064, 0.1842, 0.1135, 0.2045, 0.06435, 0.2255, 0.05761, 0.214, 0.5597, 0.3039, 0.5384, 0.316, 0.5175, 0.2555, 0.531, 0.2519, 0.6014, 0.08015, 0.6138, 0.1015, 0.5632, 0.132, 0.5533, 0.1222, 0.1135, 0.2045, 0.1182, 0.2242, 0.06898, 0.2374, 0.06435, 0.2255, 0.5384, 0.316, 0.5121, 0.3249, 0.5028, 0.2565, 0.5175, 0.2555, 0.6138, 0.1015, 0.6222, 0.122, 0.5707, 0.1429, 0.5632, 0.132, 0.1182, 0.2242, 0.1206, 0.2434, 0.07166, 0.2494, 0.06898, 0.2374, 0.6222, 0.122, 0.6276, 0.1411, 0.5761, 0.1543, 0.5707, 0.1429, 0.119, 0.2811, 0.1168, 0.2903, 0.07009, 0.2795, 0.07149, 0.2736, 0.924, 0.1539, 0.9488, 0.132, 0.9455, 0.1603, 0.9454, 0.1609, 0.8433, 0.1672, 0.8571, 0.141, 0.8824, 0.1561, 0.8671, 0.1799, 0.3371, 0.3019, 0.3343, 0.3094, 0.3204, 0.2986, 0.3267, 0.2877, 0.3722, 0.1378, 0.3822, 0.1016, 0.4174, 0.1264, 0.394, 0.1589, 0.6601, 0.2724, 0.6612, 0.2454, 0.6735, 0.2474, 0.6727, 0.2704, 0.2995, 0.5358, 0.3052, 0.5013, 0.3318, 0.4889, 0.3447, 0.5286, 0.2477, 0.3031, 0.2214, 0.2985, 0.2272, 0.2817, 0.2531, 0.2861, 0.7875, 0.3633, 0.7734, 0.341, 0.7941, 0.3286, 0.8146, 0.3645, 0.8571, 0.141, 0.8735, 0.1123, 0.901, 0.131, 0.8824, 0.1561, 0.2013, 0.2656, 0.1995, 0.277, 0.1708, 0.2737, 0.1717, 0.2631, 0.7861, 0.507, 0.786, 0.463, 0.8246, 0.4594, 0.8333, 0.5034, 0.3822, 0.1016, 0.4061, 0.0578, 0.4494, 0.08971, 0.4174, 0.1264, 0.7074, 0.1832, 0.7319, 0.1764, 0.7329, 0.1877, 0.7128, 0.1945, 0.2956, 0.3117, 0.2994, 0.2951, 0.3204, 0.2986, 0.3212, 0.3162, 0.2723, 0.3075, 0.2774, 0.291, 0.2994, 0.2951, 0.2956, 0.3117, 0.7734, 0.341, 0.7496, 0.3444, 0.7498, 0.3335, 0.7703, 0.3301, 0.8735, 0.1123, 0.8937, 0.07997, 0.9247, 0.1036, 0.901, 0.131, 0.2723, 0.3075, 0.2477, 0.3031, 0.2531, 0.2861, 0.2774, 0.291, 0.786, 0.463, 0.7859, 0.4255, 0.8189, 0.4232, 0.8246, 0.4594, 0.8119, 0.2074, 0.8312, 0.1922, 0.8541, 0.203, 0.8224, 0.2281, 0.2292, 0.2696, 0.2272, 0.2817, 0.1995, 0.277, 0.2013, 0.2656, 0.1312, 0.2831, 0.1288, 0.2931, 0.1168, 0.2903, 0.119, 0.2811, 0.8219, 0.2928, 0.8107, 0.3122, 0.8024, 0.3054, 0.8122, 0.2887, 0.8937, 0.07997, 0.9194, 0.04197, 0.9553, 0.07383, 0.9247, 0.1036, 0.1206, 0.2434, 0.1209, 0.2622, 0.07247, 0.2615, 0.07166, 0.2494, 0.7859, 0.4255, 0.7863, 0.3929, 0.8156, 0.3922, 0.8189, 0.4232, 0.8312, 0.1922, 0.8433, 0.1672, 0.8671, 0.1799, 0.8541, 0.203, 0.3466, 0.3389, 0.3487, 0.3305, 0.377, 0.3369, 0.3751, 0.3478, 0.3751, 0.3478, 0.377, 0.3369, 0.5026, 0.3462, 0.668, 0.2995, 0.6601, 0.2724, 0.6727, 0.2704, 0.6798, 0.2935, 0.309, 0.5876, 0.2995, 0.5358, 0.3447, 0.5286, 0.36, 0.5757, 0.3312, 0.3352, 0.3311, 0.3272, 0.3487, 0.3305, 0.3466, 0.3389, 0.3955, 0.4358, 0.3844, 0.4119, 0.5026, 0.3462, 0.9707, 0.1743, 0.9468, 0.1871, 0.946, 0.161, 0.9462, 0.1606, 0.4209, 0.1824, 0.4474, 0.1578, 0.4721, 0.2009, 0.4485, 0.2149, 0.3849, 0.5121, 0.369, 0.4801, 0.409, 0.4589, 0.4291, 0.4837, 0.8402, 0.3633, 0.8399, 0.3403, 0.8712, 0.3401, 0.8744, 0.3617, 0.4721, 0.2009, 0.4474, 0.1578, 0.4738, 0.1697, 0.4745, 0.1699, 0.369, 0.4801, 0.3568, 0.4492, 0.3955, 0.4358, 0.409, 0.4589, 0.8399, 0.3403, 0.842, 0.3175, 0.8712, 0.3201, 0.8712, 0.3401, 0.3568, 0.4492, 0.3583, 0.4259, 0.3844, 0.4119, 0.3955, 0.4358, 0.842, 0.3175, 0.8457, 0.2963, 0.8733, 0.3011, 0.8712, 0.3201, 0.1378, 0.3064, 0.1407, 0.2958, 0.1655, 0.3051, 0.1629, 0.3154, 0.8457, 0.2963, 0.8507, 0.2758, 0.8773, 0.2829, 0.8733, 0.3011, 0.3311, 0.318, 0.3311, 0.3272, 0.3144, 0.3325, 0.3212, 0.3162, 0.8507, 0.2758, 0.8568, 0.2556, 0.8831, 0.2653, 0.8773, 0.2829, 0.2449, 0.3333, 0.219, 0.3283, 0.2212, 0.3162, 0.2469, 0.321, 0.8568, 0.2556, 0.8649, 0.2352, 0.891, 0.2482, 0.8831, 0.2653, 0.3487, 0.3305, 0.3502, 0.3214, 0.3785, 0.3264, 0.377, 0.3369, 0.8649, 0.2352, 0.876, 0.2153, 0.9012, 0.2318, 0.891, 0.2482, 0.3519, 0.3123, 0.3528, 0.3038, 0.3825, 0.3053, 0.3806, 0.3161, 0.876, 0.2153, 0.8893, 0.1951, 0.9133, 0.2169, 0.9012, 0.2318, 0.1929, 0.2936, 0.1937, 0.3114, 0.1655, 0.3051, 0.1587, 0.2878, 0.9468, 0.1871, 0.924, 0.1539, 0.9454, 0.1609, 0.946, 0.161, 0.2917, 0.3414, 0.2934, 0.3286, 0.3144, 0.3325, 0.3165, 0.3449, 0.9046, 0.1745, 0.924, 0.1539, 0.9468, 0.1871, 0.9286, 0.2015, 0.8815, 0.4878, 0.8638, 0.4501, 0.9083, 0.4282, 0.9296, 0.4514, 0.2693, 0.3374, 0.2714, 0.3248, 0.2934, 0.3286, 0.2917, 0.3414, 0.8638, 0.4501, 0.8519, 0.4174, 0.8773, 0.425, 0.8772, 0.4249, 0.4474, 0.1578, 0.4832, 0.1292, 0.4739, 0.1687, 0.4738, 0.1697, 0.3934, 0.2272, 0.4015, 0.2052, 0.4282, 0.2315, 0.4128, 0.2489, 0.9488, 0.132, 0.9809, 0.1109, 0.9999, 0.1642, 0.9707, 0.1743, 0.8519, 0.4174, 0.8446, 0.3896, 0.8817, 0.3832, 0.892, 0.4055, 0.4015, 0.2052, 0.4209, 0.1824, 0.4485, 0.2149, 0.4282, 0.2315, 0.4179, 0.5123, 0.4183, 0.5124, 0.4183, 0.5128, 0.4178, 0.5128, 0.8712, 0.3201, 0.8733, 0.3011, 0.9999, 0.3148, 0.3844, 0.4119, 0.3842, 0.3879, 0.5026, 0.3462, 0.8733, 0.3011, 0.8773, 0.2829, 0.9999, 0.3148, 0.3842, 0.3879, 0.3807, 0.3685, 0.5026, 0.3462, 0.8773, 0.2829, 0.8831, 0.2653, 0.9999, 0.3148, 0.3807, 0.3685, 0.3751, 0.3478, 0.5026, 0.3462, 0.8831, 0.2653, 0.891, 0.2482, 0.9999, 0.3148, 0.377, 0.3369, 0.3785, 0.3264, 0.5026, 0.3462, 0.891, 0.2482, 0.9012, 0.2318, 0.9999, 0.3148, 0.3806, 0.3161, 0.3825, 0.3053, 0.5026, 0.3462, 0.9012, 0.2318, 0.9133, 0.2169, 0.9999, 0.3148, 0.3825, 0.3053, 0.3953, 0.2878, 0.5026, 0.3462, 0.9133, 0.2169, 0.9286, 0.2015, 0.9999, 0.3148, 0.3953, 0.2878, 0.4041, 0.2705, 0.5026, 0.3462, 0.9286, 0.2015, 0.9468, 0.1871, 0.9999, 0.3148, 0.9296, 0.4514, 0.9083, 0.4282, 0.9999, 0.3148, 0.4041, 0.2705, 0.4128, 0.2489, 0.5026, 0.3462, 0.9468, 0.1871, 0.9707, 0.1743, 0.9999, 0.3148, 0.9083, 0.4282, 0.892, 0.4055, 0.9999, 0.3148, 0.4128, 0.2489, 0.4282, 0.2315, 0.5026, 0.3462, 0.9707, 0.1743, 0.9999, 0.1642, 0.9999, 0.3148, 0.892, 0.4055, 0.8817, 0.3832, 0.9999, 0.3148, 0.4282, 0.2315, 0.4485, 0.2149, 0.5026, 0.3462, 0.457, 0.5057, 0.4291, 0.4837, 0.5026, 0.3462, 0.8817, 0.3832, 0.8744, 0.3617, 0.9999, 0.3148, 0.4485, 0.2149, 0.4721, 0.2009, 0.5026, 0.3462, 0.4291, 0.4837, 0.409, 0.4589, 0.5026, 0.3462, 0.8744, 0.3617, 0.8712, 0.3401, 0.9999, 0.3148, 0.4721, 0.2009, 0.5026, 0.1891, 0.5026, 0.3462, 0.409, 0.4589, 0.3955, 0.4358, 0.5026, 0.3462, 0.8712, 0.3401, 0.8712, 0.3201, 0.9999, 0.3148, 0.2693, 0.3374, 0.2449, 0.3333, 0.2469, 0.321, 0.2714, 0.3248, 0.252, 0.5849, 0.2661, 0.5479, 0.2995, 0.5358, 0.309, 0.5876, 0.7062, 0.334, 0.6846, 0.3214, 0.6926, 0.312, 0.7106, 0.3241, 0.2214, 0.2985, 0.2212, 0.3162, 0.1937, 0.3114, 0.1929, 0.2936, 0.1394, 0.1982, 0.1335, 0.1748, 0.1651, 0.1676, 0.1691, 0.1935, 0.8065, 0.1808, 0.817, 0.1554, 0.8433, 0.1672, 0.8312, 0.1922, 0.7506, 0.4231, 0.7548, 0.3906, 0.7863, 0.3929, 0.7859, 0.4255, 0.3934, 0.2272, 0.4128, 0.2489, 0.3893, 0.2506, 0.3732, 0.2306, 0.8561, 0.06051, 0.8737, 0.01754, 0.9194, 0.04197, 0.8937, 0.07997, 0.8107, 0.3122, 0.7941, 0.3286, 0.7872, 0.3194, 0.8024, 0.3054, 0.1281, 0.5747, 0.07496, 0.5379, 0.1094, 0.5015, 0.1502, 0.5299, 0.143, 0.2205, 0.1394, 0.1982, 0.1691, 0.1935, 0.1713, 0.218, 0.7946, 0.1924, 0.8065, 0.1808, 0.8312, 0.1922, 0.8119, 0.2074, 0.7456, 0.46, 0.7506, 0.4231, 0.7859, 0.4255, 0.786, 0.463, 0.3343, 0.4608, 0.3318, 0.4889, 0.3091, 0.4718, 0.3144, 0.4471, 0.8411, 0.09634, 0.8561, 0.06051, 0.8937, 0.07997, 0.8735, 0.1123, 0.7549, 0.1781, 0.7751, 0.1835, 0.7718, 0.1926, 0.7531, 0.1881, 0.1449, 0.242, 0.143, 0.2205, 0.1713, 0.218, 0.172, 0.2412, 0.09801, 0.08991, 0.1645, 0.01713, 0.1851, 0.06507, 0.1429, 0.08465, 0.7946, 0.1924, 0.8119, 0.2074, 0.8038, 0.2146, 0.7891, 0.2012, 0.3522, 0.07866, 0.3571, 0.03634, 0.4061, 0.0578, 0.3822, 0.1016, 0.7394, 0.5019, 0.7456, 0.46, 0.786, 0.463, 0.7861, 0.507, 0.2995, 0.5358, 0.2661, 0.5479, 0.2469, 0.5198, 0.2739, 0.5112, 0.8283, 0.1275, 0.8411, 0.09634, 0.8735, 0.1123, 0.8571, 0.141, 0.7584, 0.3614, 0.7496, 0.3444, 0.7734, 0.341, 0.7875, 0.3633, 0.1452, 0.2632, 0.1449, 0.242, 0.172, 0.2412, 0.1717, 0.2631, 0.3822, 0.1016, 0.3722, 0.1378, 0.3447, 0.1468, 0.3468, 0.1161, 0.7319, 0.1764, 0.7549, 0.1781, 0.7531, 0.1881, 0.7329, 0.1877, 0.3318, 0.4889, 0.3052, 0.5013, 0.2832, 0.4827, 0.3091, 0.4718, 0.3722, 0.1378, 0.394, 0.1589, 0.3652, 0.1667, 0.3447, 0.1468, 0.817, 0.1554, 0.8283, 0.1275, 0.8571, 0.141, 0.8433, 0.1672, 0.7548, 0.3906, 0.7584, 0.3614, 0.7875, 0.3633, 0.7863, 0.3929, 0.3841, 0.1866, 0.394, 0.1589, 0.4209, 0.1824, 0.4015, 0.2052, 0.8189, 0.4232, 0.8156, 0.3922, 0.8446, 0.3896, 0.8519, 0.4174, 0.9247, 0.1036, 0.9553, 0.07383, 0.9809, 0.1109, 0.9488, 0.132, 0.3571, 0.03634, 0.3522, 0.07866, 0.3241, 0.09779, 0.3207, 0.06196, 0.8246, 0.4594, 0.8189, 0.4232, 0.8519, 0.4174, 0.8638, 0.4501, 0.901, 0.131, 0.9247, 0.1036, 0.9488, 0.132, 0.924, 0.1539, 0.1444, 0.2742, 0.1452, 0.2632, 0.1717, 0.2631, 0.1708, 0.2737, 0.8333, 0.5034, 0.8246, 0.4594, 0.8638, 0.4501, 0.8815, 0.4878, 0.8824, 0.1561, 0.901, 0.131, 0.924, 0.1539, 0.9046, 0.1745, 0.3528, 0.3038, 0.3371, 0.3019, 0.3267, 0.2877, 0.3524, 0.2853, 0.8671, 0.1799, 0.8824, 0.1561, 0.9046, 0.1745, 0.8893, 0.1951, 0.3522, 0.07866, 0.3822, 0.1016, 0.3468, 0.1161, 0.3241, 0.09779, 0.8541, 0.203, 0.8671, 0.1799, 0.8893, 0.1951, 0.876, 0.2153, 0.3343, 0.3094, 0.3371, 0.3019, 0.3528, 0.3038, 0.3519, 0.3123, 0.8224, 0.2281, 0.8541, 0.203, 0.876, 0.2153, 0.8649, 0.2352, 0.3311, 0.3272, 0.3311, 0.318, 0.3502, 0.3214, 0.3487, 0.3305, 0.8279, 0.2499, 0.8224, 0.2281, 0.8649, 0.2352, 0.8568, 0.2556, 0.1407, 0.2958, 0.1434, 0.2852, 0.1587, 0.2878, 0.1655, 0.3051, 0.8274, 0.2718, 0.8279, 0.2499, 0.8568, 0.2556, 0.8507, 0.2758, 0.3052, 0.5013, 0.2995, 0.5358, 0.2739, 0.5112, 0.2832, 0.4827, 0.8219, 0.2928, 0.8274, 0.2718, 0.8507, 0.2758, 0.8457, 0.2963, 0.1309, 0.3263, 0.1378, 0.3064, 0.1629, 0.3154, 0.1558, 0.3359, 0.8107, 0.3122, 0.8219, 0.2928, 0.8457, 0.2963, 0.842, 0.3175, 0.1221, 0.3458, 0.1309, 0.3263, 0.1558, 0.3359, 0.1478, 0.3575, 0.7941, 0.3286, 0.8107, 0.3122, 0.842, 0.3175, 0.8399, 0.3403, 0.3318, 0.4889, 0.3343, 0.4608, 0.3568, 0.4492, 0.369, 0.4801, 0.4174, 0.1264, 0.4494, 0.08971, 0.4832, 0.1292, 0.4474, 0.1578, 0.8146, 0.3645, 0.7941, 0.3286, 0.8399, 0.3403, 0.8402, 0.3633, 0.3447, 0.5286, 0.3318, 0.4889, 0.369, 0.4801, 0.3849, 0.5121, 0.394, 0.1589, 0.4174, 0.1264, 0.4474, 0.1578, 0.4209, 0.1824, 0.8156, 0.3922, 0.8146, 0.3645, 0.8402, 0.3633, 0.8446, 0.3896, 0.36, 0.5757, 0.3447, 0.5286, 0.3849, 0.5121, 0.4099, 0.552, 0.4128, 0.2489, 0.4041, 0.2705, 0.3838, 0.2622, 0.3893, 0.2506, 0.3825, 0.3053, 0.3528, 0.3038, 0.3524, 0.2853, 0.3715, 0.2871, 0.1116, 0.3653, 0.1221, 0.3458, 0.1478, 0.3575, 0.1376, 0.3794, 0.4041, 0.2705, 0.3953, 0.2878, 0.3769, 0.2763, 0.3838, 0.2622, 0.3312, 0.3352, 0.3466, 0.3389, 0.3399, 0.3561, 0.3165, 0.3449, 0.1645, 0.01713, 0.2294, 0.0001049, 0.2348, 0.05221, 0.1851, 0.06507, 0.09884, 0.3849, 0.1116, 0.3653, 0.1376, 0.3794, 0.1254, 0.402, 0.3953, 0.2878, 0.3825, 0.3053, 0.3715, 0.2871, 0.3769, 0.2763, 0.08325, 0.405, 0.09884, 0.3849, 0.1254, 0.402, 0.1109, 0.4253, 0.06435, 0.426, 0.08325, 0.405, 0.1109, 0.4253, 0.09392, 0.4489, 0.3466, 0.3389, 0.3751, 0.3478, 0.3585, 0.361, 0.3399, 0.3561, 0.0394, 0.4503, 0.06435, 0.426, 0.09392, 0.4489, 0.07776, 0.4698, 0.3751, 0.3478, 0.3807, 0.3685, 0.3599, 0.373, 0.3585, 0.361, 0.3807, 0.3685, 0.3842, 0.3879, 0.3614, 0.3887, 0.3599, 0.373, 0.2972, 0.001149, 0.3571, 0.03634, 0.3207, 0.06196, 0.2834, 0.05549, 0.3842, 0.3879, 0.3844, 0.4119, 0.3626, 0.4019, 0.3614, 0.3887, 0.8561, 0.06051, 0.8096, 0.04647, 0.8176, 0.003317, 0.8737, 0.01754, 0.8411, 0.09634, 0.8012, 0.08347, 0.8096, 0.04647, 0.8561, 0.06051, 0.8283, 0.1275, 0.7932, 0.1158, 0.8012, 0.08347, 0.8411, 0.09634, 0.817, 0.1554, 0.7856, 0.1444, 0.7932, 0.1158, 0.8283, 0.1275, 0.8065, 0.1808, 0.7783, 0.1698, 0.7856, 0.1444, 0.817, 0.1554, 0.7946, 0.1924, 0.7751, 0.1835, 0.7783, 0.1698, 0.8065, 0.1808, 0.6854, 0.1989, 0.7074, 0.1832, 0.7128, 0.1945, 0.6939, 0.208, 0.8224, 0.2281, 0.8279, 0.2499, 0.8176, 0.2513, 0.8122, 0.2321, 0.7941, 0.3286, 0.7734, 0.341, 0.7703, 0.3301, 0.7872, 0.3194, 0.6846, 0.3214, 0.668, 0.2995, 0.6798, 0.2935, 0.6926, 0.312, 0.6696, 0.2203, 0.6854, 0.1989, 0.6939, 0.208, 0.6809, 0.2262, 0.7584, 0.3614, 0.7264, 0.3561, 0.7274, 0.3411, 0.7496, 0.3444, 0.7548, 0.3906, 0.7193, 0.3835, 0.7264, 0.3561, 0.7584, 0.3614, 0.7506, 0.4231, 0.7105, 0.4146, 0.7193, 0.3835, 0.7548, 0.3906, 0.7456, 0.46, 0.6999, 0.4499, 0.7105, 0.4146, 0.7506, 0.4231, 0.7394, 0.5019, 0.6871, 0.4905, 0.6999, 0.4499, 0.7456, 0.46, 0.3568, 0.4492, 0.3343, 0.4608, 0.3144, 0.4471, 0.3367, 0.4355, 0.394, 0.1589, 0.3841, 0.1866, 0.3608, 0.1918, 0.3652, 0.1667, 0.7516, 0.1377, 0.7483, 0.1631, 0.7139, 0.1622, 0.7143, 0.136, 0.6841, 0.3705, 0.6708, 0.3991, 0.6325, 0.3763, 0.649, 0.3513, 0.4015, 0.2052, 0.3934, 0.2272, 0.3732, 0.2306, 0.3774, 0.2106, 0.7612, 0.0001049, 0.7604, 0.0407, 0.7095, 0.04283, 0.7035, 0.003935, 0.7751, 0.1835, 0.7946, 0.1924, 0.7891, 0.2012, 0.7718, 0.1926, 0.3844, 0.4119, 0.3583, 0.4259, 0.3402, 0.4152, 0.3626, 0.4019, 0.2294, 0.0001049, 0.2972, 0.001149, 0.2834, 0.05549, 0.2348, 0.05221, 0.7483, 0.1631, 0.7549, 0.1781, 0.7319, 0.1764, 0.7139, 0.1622, 0.6708, 0.3991, 0.6546, 0.4314, 0.612, 0.4039, 0.6325, 0.3763, 0.07496, 0.5379, 0.0394, 0.4503, 0.07776, 0.4698, 0.1094, 0.5015, 0.7604, 0.0407, 0.7582, 0.07676, 0.7127, 0.07663, 0.7095, 0.04283, 0.7496, 0.3444, 0.7274, 0.3411, 0.7298, 0.3311, 0.7498, 0.3335, 0.3841, 0.1866, 0.4015, 0.2052, 0.3774, 0.2106, 0.3608, 0.1918, 0.3343, 0.3094, 0.3311, 0.318, 0.3212, 0.3162, 0.3204, 0.2986, 0.8279, 0.2499, 0.8274, 0.2718, 0.8173, 0.2704, 0.8176, 0.2513, 0.2661, 0.5479, 0.252, 0.5849, 0.2307, 0.5506, 0.2469, 0.5198, 0.6546, 0.4314, 0.6347, 0.4682, 0.5871, 0.4336, 0.612, 0.4039, 0.3311, 0.3272, 0.3312, 0.3352, 0.3165, 0.3449, 0.3144, 0.3325, 0.7582, 0.07676, 0.7551, 0.1089, 0.7141, 0.1074, 0.7127, 0.07663, 0.7062, 0.334, 0.6957, 0.3452, 0.6635, 0.3268, 0.6846, 0.3214, 0.3583, 0.4259, 0.3568, 0.4492, 0.3367, 0.4355, 0.3402, 0.4152, 0.1134, 0.1226, 0.09801, 0.08991, 0.1429, 0.08465, 0.1515, 0.1109, 0.6612, 0.2454, 0.6696, 0.2203, 0.6809, 0.2262, 0.6735, 0.2474, 0.252, 0.5849, 0.1889, 0.5955, 0.1952, 0.5433, 0.2307, 0.5506, 0.1889, 0.5955, 0.1281, 0.5747, 0.1502, 0.5299, 0.1952, 0.5433, 0.7551, 0.1089, 0.7516, 0.1377, 0.7143, 0.136, 0.7141, 0.1074, 0.6957, 0.3452, 0.6841, 0.3705, 0.649, 0.3513, 0.6635, 0.3268, 0.125, 0.1498, 0.1134, 0.1226, 0.1515, 0.1109, 0.1592, 0.1399, 0.1335, 0.1748, 0.125, 0.1498, 0.1592, 0.1399, 0.1651, 0.1676, 0.8274, 0.2718, 0.8219, 0.2928, 0.8122, 0.2887, 0.8173, 0.2704, 0.1952, 0.5433, 0.1502, 0.5299, 0.1666, 0.4958, 0.2059, 0.5095, 0.2059, 0.5095, 0.1666, 0.4958, 0.1804, 0.4623, 0.2155, 0.4737, 0.2155, 0.4737, 0.1804, 0.4623, 0.1913, 0.4319, 0.2232, 0.4409, 0.2232, 0.4409, 0.1913, 0.4319, 0.2002, 0.4037, 0.2295, 0.4114, 0.2295, 0.4114, 0.2002, 0.4037, 0.2076, 0.3776, 0.2352, 0.3841, 0.2352, 0.3841, 0.2076, 0.3776, 0.2137, 0.3526, 0.2402, 0.3582, 0.2402, 0.3582, 0.2137, 0.3526, 0.219, 0.3283, 0.2449, 0.3333, 0.2469, 0.321, 0.2212, 0.3162, 0.2214, 0.2985, 0.2477, 0.3031, 0.2531, 0.2861, 0.2272, 0.2817, 0.2292, 0.2696, 0.2554, 0.2738, 0.2554, 0.2738, 0.2292, 0.2696, 0.2326, 0.2448, 0.2596, 0.2487, 0.2596, 0.2487, 0.2326, 0.2448, 0.2354, 0.2189, 0.2638, 0.2225, 0.2638, 0.2225, 0.2354, 0.2189, 0.2376, 0.1913, 0.2681, 0.1946, 0.2681, 0.1946, 0.2376, 0.1913, 0.2391, 0.1614, 0.2726, 0.1643, 0.2726, 0.1643, 0.2391, 0.1614, 0.2395, 0.1285, 0.2771, 0.1304, 0.2771, 0.1304, 0.2395, 0.1285, 0.2383, 0.09173, 0.281, 0.09217, 0.281, 0.09217, 0.2383, 0.09173, 0.2348, 0.05221, 0.2834, 0.05549, 0.1288, 0.4743, 0.1094, 0.5015, 0.07776, 0.4698, 0.09392, 0.4489, 0.2035, 0.2421, 0.2013, 0.2656, 0.1717, 0.2631, 0.172, 0.2412, 0.1856, 0.3454, 0.1785, 0.369, 0.1478, 0.3575, 0.1558, 0.3359, 0.1942, 0.09854, 0.2, 0.1318, 0.1592, 0.1399, 0.1515, 0.1109, 0.1454, 0.446, 0.1288, 0.4743, 0.09392, 0.4489, 0.1109, 0.4253, 0.2046, 0.2172, 0.2035, 0.2421, 0.172, 0.2412, 0.1713, 0.218, 0.1915, 0.3227, 0.1856, 0.3454, 0.1558, 0.3359, 0.1629, 0.3154, 0.1851, 0.06507, 0.1942, 0.09854, 0.1515, 0.1109, 0.1429, 0.08465, 0.1588, 0.419, 0.1454, 0.446, 0.1109, 0.4253, 0.1254, 0.402, 0.2046, 0.1908, 0.2046, 0.2172, 0.1713, 0.218, 0.1691, 0.1935, 0.1937, 0.3114, 0.1915, 0.3227, 0.1629, 0.3154, 0.1655, 0.3051, 0.1696, 0.3933, 0.1588, 0.419, 0.1254, 0.402, 0.1376, 0.3794, 0.2032, 0.1624, 0.2046, 0.1908, 0.1691, 0.1935, 0.1651, 0.1676, 0.1995, 0.277, 0.1929, 0.2936, 0.1587, 0.2878, 0.1708, 0.2737, 0.1785, 0.369, 0.1696, 0.3933, 0.1376, 0.3794, 0.1478, 0.3575, 0.2, 0.1318, 0.2032, 0.1624, 0.1651, 0.1676, 0.1592, 0.1399, 0.2851, 0.3913, 0.2878, 0.3659, 0.3123, 0.369, 0.3109, 0.3929, 0.3071, 0.2581, 0.3133, 0.2332, 0.338, 0.2407, 0.3311, 0.2636, 0.2878, 0.3659, 0.2917, 0.3414, 0.3165, 0.3449, 0.3123, 0.369, 0.2832, 0.4827, 0.2824, 0.448, 0.3144, 0.4471, 0.3091, 0.4718, 0.3133, 0.2332, 0.3213, 0.2072, 0.3475, 0.2178, 0.338, 0.2407, 0.2934, 0.3286, 0.2956, 0.3117, 0.3212, 0.3162, 0.3144, 0.3325, 0.2824, 0.448, 0.2833, 0.4184, 0.3113, 0.4179, 0.3144, 0.4471, 0.3213, 0.2072, 0.3312, 0.1793, 0.3608, 0.1918, 0.3475, 0.2178, 0.2994, 0.2951, 0.3021, 0.2824, 0.3267, 0.2877, 0.3204, 0.2986, 0.2833, 0.4184, 0.2851, 0.3913, 0.3109, 0.3929, 0.3113, 0.4179, 0.3312, 0.1793, 0.3447, 0.1468, 0.3652, 0.1667, 0.3608, 0.1918, 0.3021, 0.2824, 0.3071, 0.2581, 0.3311, 0.2636, 0.3267, 0.2877, 0.3402, 0.4152, 0.337, 0.3923, 0.3614, 0.3887, 0.3626, 0.4019, 0.337, 0.3923, 0.337, 0.3729, 0.3599, 0.373, 0.3614, 0.3887, 0.337, 0.3729, 0.3399, 0.3561, 0.3585, 0.361, 0.3599, 0.373, 0.3524, 0.2853, 0.3555, 0.2686, 0.3769, 0.2763, 0.3715, 0.2871, 0.3555, 0.2686, 0.3623, 0.2505, 0.3838, 0.2622, 0.3769, 0.2763, 0.3623, 0.2505, 0.3732, 0.2306, 0.3893, 0.2506, 0.3838, 0.2622, 0.2798, 0.2784, 0.2846, 0.2533, 0.3071, 0.2581, 0.3021, 0.2824, 0.3037, 0.1702, 0.3119, 0.1368, 0.3447, 0.1468, 0.3312, 0.1793, 0.2575, 0.4163, 0.2612, 0.3886, 0.2851, 0.3913, 0.2833, 0.4184, 0.2774, 0.291, 0.2798, 0.2784, 0.3021, 0.2824, 0.2994, 0.2951, 0.2963, 0.2001, 0.3037, 0.1702, 0.3312, 0.1793, 0.3213, 0.2072, 0.254, 0.4463, 0.2575, 0.4163, 0.2833, 0.4184, 0.2824, 0.448, 0.2714, 0.3248, 0.2723, 0.3075, 0.2956, 0.3117, 0.2934, 0.3286, 0.29, 0.2275, 0.2963, 0.2001, 0.3213, 0.2072, 0.3133, 0.2332, 0.2496, 0.4798, 0.254, 0.4463, 0.2824, 0.448, 0.2832, 0.4827, 0.2652, 0.3626, 0.2693, 0.3374, 0.2917, 0.3414, 0.2878, 0.3659, 0.2846, 0.2533, 0.29, 0.2275, 0.3133, 0.2332, 0.3071, 0.2581, 0.2469, 0.5198, 0.2496, 0.4798, 0.2832, 0.4827, 0.2739, 0.5112, 0.3119, 0.1368, 0.3241, 0.09779, 0.3468, 0.1161, 0.3447, 0.1468, 0.2612, 0.3886, 0.2652, 0.3626, 0.2878, 0.3659, 0.2851, 0.3913, 0.3475, 0.2178, 0.3608, 0.1918, 0.3774, 0.2106, 0.3732, 0.2306, 0.338, 0.2407, 0.3475, 0.2178, 0.3732, 0.2306, 0.3623, 0.2505, 0.3311, 0.2636, 0.338, 0.2407, 0.3623, 0.2505, 0.3555, 0.2686, 0.3267, 0.2877, 0.3311, 0.2636, 0.3555, 0.2686, 0.3524, 0.2853, 0.3123, 0.369, 0.3165, 0.3449, 0.3399, 0.3561, 0.337, 0.3729, 0.3109, 0.3929, 0.3123, 0.369, 0.337, 0.3729, 0.337, 0.3923, 0.3113, 0.4179, 0.3109, 0.3929, 0.337, 0.3923, 0.3402, 0.4152, 0.3144, 0.4471, 0.3113, 0.4179, 0.3402, 0.4152, 0.3367, 0.4355, 0.3241, 0.09779, 0.281, 0.09217, 0.2834, 0.05549, 0.3207, 0.06196, 0.3119, 0.1368, 0.2771, 0.1304, 0.281, 0.09217, 0.3241, 0.09779, 0.3037, 0.1702, 0.2726, 0.1643, 0.2771, 0.1304, 0.3119, 0.1368, 0.2963, 0.2001, 0.2681, 0.1946, 0.2726, 0.1643, 0.3037, 0.1702, 0.29, 0.2275, 0.2638, 0.2225, 0.2681, 0.1946, 0.2963, 0.2001, 0.2846, 0.2533, 0.2596, 0.2487, 0.2638, 0.2225, 0.29, 0.2275, 0.2798, 0.2784, 0.2554, 0.2738, 0.2596, 0.2487, 0.2846, 0.2533, 0.2774, 0.291, 0.2531, 0.2861, 0.2554, 0.2738, 0.2798, 0.2784, 0.2714, 0.3248, 0.2469, 0.321, 0.2477, 0.3031, 0.2723, 0.3075, 0.2652, 0.3626, 0.2402, 0.3582, 0.2449, 0.3333, 0.2693, 0.3374, 0.2612, 0.3886, 0.2352, 0.3841, 0.2402, 0.3582, 0.2652, 0.3626, 0.2575, 0.4163, 0.2295, 0.4114, 0.2352, 0.3841, 0.2612, 0.3886, 0.254, 0.4463, 0.2232, 0.4409, 0.2295, 0.4114, 0.2575, 0.4163, 0.2496, 0.4798, 0.2155, 0.4737, 0.2232, 0.4409, 0.254, 0.4463, 0.2469, 0.5198, 0.2059, 0.5095, 0.2155, 0.4737, 0.2496, 0.4798, 0.2307, 0.5506, 0.1952, 0.5433, 0.2059, 0.5095, 0.2469, 0.5198, 0.2395, 0.1285, 0.2391, 0.1614, 0.2032, 0.1624, 0.2, 0.1318, 0.2076, 0.3776, 0.2002, 0.4037, 0.1696, 0.3933, 0.1785, 0.369, 0.2272, 0.2817, 0.2214, 0.2985, 0.1929, 0.2936, 0.1995, 0.277, 0.2391, 0.1614, 0.2376, 0.1913, 0.2046, 0.1908, 0.2032, 0.1624, 0.2002, 0.4037, 0.1913, 0.4319, 0.1588, 0.419, 0.1696, 0.3933, 0.2212, 0.3162, 0.219, 0.3283, 0.1915, 0.3227, 0.1937, 0.3114, 0.2376, 0.1913, 0.2354, 0.2189, 0.2046, 0.2172, 0.2046, 0.1908, 0.1913, 0.4319, 0.1804, 0.4623, 0.1454, 0.446, 0.1588, 0.419, 0.2348, 0.05221, 0.2383, 0.09173, 0.1942, 0.09854, 0.1851, 0.06507, 0.219, 0.3283, 0.2137, 0.3526, 0.1856, 0.3454, 0.1915, 0.3227, 0.2354, 0.2189, 0.2326, 0.2448, 0.2035, 0.2421, 0.2046, 0.2172, 0.1804, 0.4623, 0.1666, 0.4958, 0.1288, 0.4743, 0.1454, 0.446, 0.2383, 0.09173, 0.2395, 0.1285, 0.2, 0.1318, 0.1942, 0.09854, 0.2137, 0.3526, 0.2076, 0.3776, 0.1785, 0.369, 0.1856, 0.3454, 0.2326, 0.2448, 0.2292, 0.2696, 0.2013, 0.2656, 0.2035, 0.2421, 0.1666, 0.4958, 0.1502, 0.5299, 0.1094, 0.5015, 0.1288, 0.4743, 0.7191, 0.283, 0.7106, 0.3241, 0.6926, 0.312, 0.6929, 0.2744, 0.7531, 0.1881, 0.7356, 0.2256, 0.7094, 0.2187, 0.7329, 0.1877, 0.7356, 0.2256, 0.7304, 0.245, 0.7047, 0.2377, 0.7094, 0.2187, 0.7304, 0.245, 0.7251, 0.2634, 0.6993, 0.2558, 0.7047, 0.2377, 0.08325, 0.405, 0.06435, 0.426, 0.05262, 0.4137, 0.07212, 0.3951, 0.1134, 0.1226, 0.125, 0.1498, 0.1106, 0.1558, 0.09751, 0.1307, 0.5943, 0.3082, 0.6088, 0.2905, 0.6115, 0.3068, 0.6115, 0.307, 0.06435, 0.426, 0.0394, 0.4503, 0.02731, 0.4329, 0.05262, 0.4137, 0.125, 0.1498, 0.1335, 0.1748, 0.12, 0.179, 0.1106, 0.1558, 0.613, 0.3251, 0.5953, 0.3462, 0.5764, 0.326, 0.5943, 0.3082, 0.613, 0.03176, 0.657, 0.05398, 0.6279, 0.06538, 0.5977, 0.04525, 0.1335, 0.1748, 0.1394, 0.1982, 0.1266, 0.201, 0.12, 0.179, 0.5953, 0.3462, 0.573, 0.3675, 0.5539, 0.3427, 0.5764, 0.326, 0.657, 0.05398, 0.6651, 0.08354, 0.6385, 0.09118, 0.6279, 0.06538, 0.1394, 0.1982, 0.143, 0.2205, 0.1308, 0.2221, 0.1266, 0.201, 0.573, 0.3675, 0.5238, 0.3641, 0.5174, 0.3445, 0.5539, 0.3427, 0.6651, 0.08354, 0.6701, 0.1106, 0.6454, 0.1153, 0.6385, 0.09118, 0.143, 0.2205, 0.1449, 0.242, 0.1329, 0.2426, 0.1308, 0.2221, 0.6701, 0.1106, 0.6737, 0.136, 0.6503, 0.1376, 0.6454, 0.1153, 0.1449, 0.242, 0.1452, 0.2632, 0.1332, 0.2628, 0.1329, 0.2426, 0.613, 0.3251, 0.5943, 0.3082, 0.6115, 0.307, 0.6116, 0.3069, 0.1444, 0.2742, 0.1434, 0.2852, 0.1312, 0.2831, 0.1322, 0.273, 0.6747, 0.1596, 0.7074, 0.1832, 0.6689, 0.1794, 0.653, 0.1592, 0.1407, 0.2958, 0.1378, 0.3064, 0.1265, 0.3029, 0.1288, 0.2931, 0.7074, 0.1832, 0.6854, 0.1989, 0.6569, 0.197, 0.6689, 0.1794, 0.1378, 0.3064, 0.1309, 0.3263, 0.1199, 0.3219, 0.1265, 0.3029, 0.6854, 0.1989, 0.6696, 0.2203, 0.6472, 0.2166, 0.6569, 0.197, 0.1309, 0.3263, 0.1221, 0.3458, 0.1113, 0.3403, 0.1199, 0.3219, 0.1452, 0.2632, 0.1444, 0.2742, 0.1322, 0.273, 0.1332, 0.2628, 0.6696, 0.2203, 0.6612, 0.2454, 0.6401, 0.2376, 0.6472, 0.2166, 0.6116, 0.3068, 0.6116, 0.3069, 0.6115, 0.307, 0.6115, 0.3068, 0.6635, 0.1486, 0.6635, 0.1485, 0.6635, 0.1485, 0.6636, 0.1485, 0.6088, 0.2905, 0.6276, 0.3039, 0.6116, 0.3068, 0.6115, 0.3068, 0.6737, 0.136, 0.6747, 0.1596, 0.6635, 0.1485, 0.6635, 0.1486, 0.653, 0.1592, 0.6503, 0.1376, 0.6636, 0.1485, 0.6635, 0.1485, 0.6503, 0.1376, 0.6737, 0.136, 0.6635, 0.1486, 0.6636, 0.1485, 0.6747, 0.1596, 0.653, 0.1592, 0.6635, 0.1485, 0.6635, 0.1485, 0.6276, 0.3039, 0.613, 0.3251, 0.6116, 0.3069, 0.6116, 0.3068, 0.8588, 0.374, 0.8591, 0.3743, 0.8589, 0.3746, 0.8585, 0.3744, 0.4738, 0.1697, 0.4739, 0.1687, 0.4748, 0.1693, 0.4745, 0.1699, 0.9076, 0.1966, 0.9076, 0.1964, 0.9079, 0.1963, 0.9079, 0.1966, 0.9454, 0.1609, 0.9455, 0.1603, 0.9462, 0.1606, 0.946, 0.161, 0.8772, 0.4249, 0.8773, 0.425, 0.8773, 0.4251, 0.877, 0.4251, 0.9083, 0.4282, 0.8638, 0.4501, 0.8772, 0.4249, 0.877, 0.4251, 0.457, 0.5057, 0.4099, 0.552, 0.4179, 0.5123, 0.4178, 0.5128, 0.892, 0.4055, 0.9083, 0.4282, 0.877, 0.4251, 0.8773, 0.4251, 0.4291, 0.4837, 0.457, 0.5057, 0.4178, 0.5128, 0.4183, 0.5128, 0.5026, 0.1891, 0.4721, 0.2009, 0.4745, 0.1699, 0.4748, 0.1693, 0.9488, 0.132, 0.9707, 0.1743, 0.9462, 0.1606, 0.9455, 0.1603, 0.9133, 0.2169, 0.8893, 0.1951, 0.9076, 0.1966, 0.9079, 0.1966, 0.8446, 0.3896, 0.8402, 0.3633, 0.8591, 0.3743, 0.8588, 0.374, 0.3849, 0.5121, 0.4291, 0.4837, 0.4183, 0.5128, 0.4183, 0.5124, 0.8817, 0.3832, 0.8446, 0.3896, 0.8588, 0.374, 0.8585, 0.3744, 0.8519, 0.4174, 0.892, 0.4055, 0.8773, 0.4251, 0.8773, 0.425, 0.8744, 0.3617, 0.8817, 0.3832, 0.8585, 0.3744, 0.8589, 0.3746, 0.4832, 0.1292, 0.5026, 0.1891, 0.4748, 0.1693, 0.4739, 0.1687, 0.4099, 0.552, 0.3849, 0.5121, 0.4183, 0.5124, 0.4179, 0.5123, 0.9046, 0.1745, 0.9286, 0.2015, 0.9079, 0.1963, 0.9076, 0.1964, 0.8402, 0.3633, 0.8744, 0.3617, 0.8589, 0.3746, 0.8591, 0.3743, 0.8893, 0.1951, 0.9046, 0.1745, 0.9076, 0.1964, 0.9076, 0.1966, 0.9286, 0.2015, 0.9133, 0.2169, 0.9079, 0.1966, 0.9079, 0.1963, 0.07247, 0.2615, 0.07195, 0.2675, 0.004958, 0.2635, 0.5793, 0.1659, 0.5807, 0.1776, 0.5128, 0.1828, 0.07195, 0.2675, 0.07149, 0.2736, 0.004958, 0.2635, 0.5761, 0.1543, 0.5793, 0.1659, 0.5128, 0.1828, 0.07166, 0.2494, 0.07247, 0.2615, 0.004958, 0.2635, 0.5707, 0.1429, 0.5761, 0.1543, 0.5128, 0.1828, 0.06898, 0.2374, 0.07166, 0.2494, 0.004958, 0.2635, 0.5632, 0.132, 0.5707, 0.1429, 0.5128, 0.1828, 0.5175, 0.2555, 0.5028, 0.2565, 0.5128, 0.1828, 0.06435, 0.2255, 0.06898, 0.2374, 0.004958, 0.2635, 0.5533, 0.1222, 0.5632, 0.132, 0.5128, 0.1828, 0.531, 0.2519, 0.5175, 0.2555, 0.5128, 0.1828, 0.05761, 0.214, 0.06435, 0.2255, 0.004958, 0.2635, 0.541, 0.114, 0.5533, 0.1222, 0.5128, 0.1828, 0.543, 0.2463, 0.531, 0.2519, 0.5128, 0.1828, 0.04861, 0.2031, 0.05761, 0.214, 0.004958, 0.2635, 0.01553, 0.3389, 0.0001049, 0.3426, 0.004958, 0.2635, 0.5533, 0.2391, 0.543, 0.2463, 0.5128, 0.1828, 0.03714, 0.1932, 0.04861, 0.2031, 0.004958, 0.2635, 0.02903, 0.3331, 0.01553, 0.3389, 0.004958, 0.2635, 0.5619, 0.2307, 0.5533, 0.2391, 0.5128, 0.1828, 0.02302, 0.185, 0.03714, 0.1932, 0.004958, 0.2635, 0.0406, 0.3256, 0.02903, 0.3331, 0.004958, 0.2635, 0.5689, 0.2213, 0.5619, 0.2307, 0.5128, 0.1828, 0.0503, 0.3168, 0.0406, 0.3256, 0.004958, 0.2635, 0.5743, 0.2111, 0.5689, 0.2213, 0.5128, 0.1828, 0.0582, 0.3071, 0.0503, 0.3168, 0.004958, 0.2635, 0.578, 0.2003, 0.5743, 0.2111, 0.5128, 0.1828, 0.06434, 0.2965, 0.0582, 0.3071, 0.004958, 0.2635, 0.5802, 0.1891, 0.578, 0.2003, 0.5128, 0.1828, 0.06875, 0.2854, 0.06434, 0.2965, 0.004958, 0.2635, 0.5807, 0.1776, 0.5802, 0.1891, 0.5128, 0.1828, 0.07009, 0.2795, 0.06875, 0.2854, 0.004958, 0.2635, 0.07149, 0.2736, 0.07009, 0.2795, 0.004958, 0.2635])
me_cylinder.use_mirror_x = True
me_cylinder.update()

# ---- objects
ob_spacebug = bpy.data.objects.new('spacebug', me_cylinder)

# ---- transforms, parenting, visibility, modifiers, constraints
ob_spacebug.location = (0.0, 0.0, 0.0)
ob_spacebug.lineart.crease_threshold = 0.0
ob_spacebug.use_mesh_mirror_x = True
_m = ob_spacebug.modifiers.new('Subdivision', 'SUBSURF')
_m.levels = 2

# ---- collection membership
col_collection.objects.link(ob_spacebug)

# ---- scene / render settings (as saved in the file)
scene.frame_start = 1; scene.frame_end = 250; scene.frame_set(1)
scene.render.engine = 'BLENDER_EEVEE_NEXT'
scene.cycles.use_denoising = False
scene.cycles.samples = 128
scene.cycles.sampling_pattern = 'TABULATED_SOBOL'
scene.cycles.use_adaptive_sampling = False
scene.cycles.use_light_tree = False
scene.view_settings.view_transform = 'Filmic'
bpy.context.view_layer.update()

# ---- added for rendering (the .blend has no active camera and no usable light): camera, sun
cam_auto = bpy.data.cameras.new('AutoCamera')
cam_auto.lens = 50.0
cam_auto.sensor_width = 36.0
cam_auto.clip_end = 1000.0
ob_auto_camera = bpy.data.objects.new('AutoCamera', cam_auto)
scene.collection.objects.link(ob_auto_camera)
ob_auto_camera.location = (3.81408, -4.73116, 2.83631)
ob_auto_camera.rotation_euler = (1.09748, -7.21219e-08, 0.694738)
scene.camera = ob_auto_camera
light_auto_sun = bpy.data.lights.new('AutoSun', 'SUN')
light_auto_sun.energy = 3.0
light_auto_sun.angle = 0.0523599
ob_auto_sun = bpy.data.objects.new('AutoSun', light_auto_sun)
scene.collection.objects.link(ob_auto_sun)
ob_auto_sun.rotation_euler = (0.872665, 0.174533, 0.523599)
bpy.context.view_layer.update()
